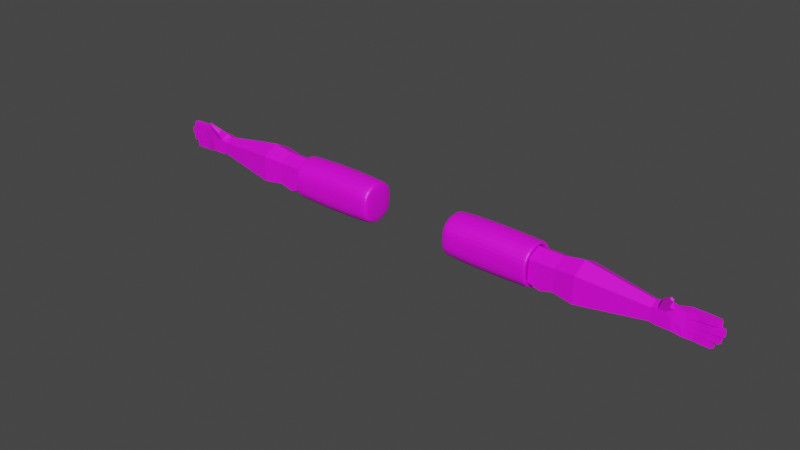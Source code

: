 # Source: character.blend  (saved by Blender 3.6.13; exported with 4.5.12 LTS)
import bpy
from mathutils import Matrix  # noqa: F401  (used for matrix-valued properties, if any)

bpy.ops.wm.read_factory_settings(use_empty=True)
scene = bpy.context.scene
scene.name = 'Scene'

# ---- collections
col_collection = bpy.data.collections.new('Collection'); scene.collection.children.link(col_collection)

# ---- images (referenced by path relative to the original .blend; pixels are not part of the script)
import os
ASSET_DIR = os.environ.get("B2B_ASSET_DIR", "")  # directory of the original .blend (textures are referenced by path, not embedded)
HERE = os.path.dirname(os.path.abspath(__file__))  # packed textures are extracted next to this script under _unpacked/

def load_image(name, relpath, width, height, colorspace="sRGB"):
    """Load a texture the original file referenced (path relative to the .blend, or extracted next to this script)."""
    p = next((c for c in (os.path.join(HERE, relpath), os.path.join(ASSET_DIR, relpath)) if relpath and os.path.exists(c)), "")
    if p:
        img = bpy.data.images.load(p, check_existing=True)
        img.name = name
    else:  # same state as the original file: an image datablock whose file is absent (Cycles renders it pink)
        img = bpy.data.images.new(name, width, height)
        img.source = "FILE"
        img.filepath = "//" + (relpath or name)
    img.colorspace_settings.name = colorspace
    return img
img_base_color_palette_diffuse = load_image('Base Color Palette Diffuse', 'Base Color Palette Diffuse.png', 1024, 1024, 'sRGB')

# ---- materials (node trees are filled in below, after node groups)
mat_skin = bpy.data.materials.new('skin')
mat_skin.use_transparent_shadow = False

# ---- material node trees
mat_skin.use_nodes = True; mat_skin.node_tree.nodes.clear()
_N = mat_skin.node_tree.nodes; _L = mat_skin.node_tree.links
n0 = _N.new('ShaderNodeBsdfPrincipled'); n0.name = 'Principled BSDF'; n0.location = (10, 300)
n0.distribution = 'GGX'
n0.subsurface_method = 'RANDOM_WALK_SKIN'
n0.inputs[3].default_value = 1.45
n0.inputs[27].default_value = (0.0, 0.0, 0.0, 1.0)
n0.inputs[28].default_value = 1.0
n1 = _N.new('ShaderNodeOutputMaterial'); n1.name = 'Material Output'; n1.location = (300, 300)
n2 = _N.new('ShaderNodeTexImage'); n2.name = 'Image Texture'; n2.location = (-312, 219)
n2.image = img_base_color_palette_diffuse
_L.new(n0.outputs[0], n1.inputs[0])
_L.new(n2.outputs[0], n0.inputs[0])
n1.is_active_output = True

# ---- world
world_world = bpy.data.worlds.new('World'); scene.world = world_world
world_world.use_nodes = True; world_world.node_tree.nodes.clear()
_N = world_world.node_tree.nodes; _L = world_world.node_tree.links
n0 = _N.new('ShaderNodeOutputWorld'); n0.name = 'World Output'; n0.location = (300, 300)
n1 = _N.new('ShaderNodeBackground'); n1.name = 'Background'; n1.location = (10, 300)
n1.inputs[0].default_value = (0.05088, 0.05088, 0.05088, 1.0)
_L.new(n1.outputs[0], n0.inputs[0])
n0.is_active_output = True
world_world.color = (0.05088, 0.05088, 0.05088)
world_world.use_sun_shadow = False
world_world.sun_shadow_jitter_overblur = 0.0

# ---- meshes
me_cube_001 = bpy.data.meshes.new('Cube.001')
me_cube_001.from_pydata([(1.192, -0.02843, 0.2686), (1.192, -0.02843, 0.3422), (1.192, 0.03276, 0.2686), (1.192, 0.03276, 0.3422), (0.7728, 0.05683, 0.2396), (0.6504, 0.05683, 0.2396), (0.6504, 0.05683, 0.3711), (0.7728, 0.05683, 0.3711), (0.6504, -0.0525, 0.2396), (0.7728, -0.0525, 0.2396), (0.7728, -0.0525, 0.3711), (0.6504, -0.0525, 0.3711), (0.7116, 0.07369, 0.2396), (0.7116, 0.07369, 0.3711), (1.192, 0.05195, 0.3054), (1.192, -0.04762, 0.3054), (0.7728, -0.08678, 0.3054), (0.6504, -0.08678, 0.3054), (0.6504, 0.09112, 0.3054), (0.7728, 0.09112, 0.3054), (0.7116, 0.108, 0.3054), (1.192, 0.002168, 0.2686), (1.192, 0.002168, 0.3422), (0.7728, 0.002168, 0.3711), (0.6504, 0.002168, 0.3711), (0.6504, 0.002168, 0.2396), (0.7728, 0.002168, 0.2396), (0.7116, 0.002168, 0.2396), (0.7116, 0.002168, 0.3711), (1.283, 0.06164, 0.3054), (0.8724, 0.06733, 0.3837), (0.8724, -0.063, 0.227), (0.8724, 0.06733, 0.227), (0.8724, -0.063, 0.3837), (0.8724, -0.1039, 0.3054), (0.8724, 0.1082, 0.3054), (0.8724, 0.002168, 0.3837), (0.8724, 0.002168, 0.227), (1.222, 0.05889, 0.3054), (1.222, 0.03917, 0.2686), (1.222, 0.002168, 0.2686), (1.222, 0.002168, 0.3422), (1.222, -0.04469, 0.3331), (1.222, -0.05805, 0.3054), (1.222, -0.03484, 0.2686), (1.222, 0.05152, 0.3422), (1.328, 0.05626, 0.3054), (1.283, 0.03917, 0.2686), (1.283, 0.002168, 0.2686), (1.283, 0.002168, 0.3422), (1.283, -0.04469, 0.3331), (1.283, -0.05805, 0.3054), (1.288, -0.05476, 0.2728), (1.283, 0.05152, 0.3422), (1.328, 0.05649, 0.2832), (1.314, 0.002168, 0.2757), (1.314, 0.002168, 0.3422), (1.328, -0.05648, 0.334), (1.328, -0.05625, 0.3054), (1.328, -0.05648, 0.2832), (1.328, 0.05649, 0.334), (1.463, -0.06173, 0.3115), (1.235, -0.08502, 0.2779), (1.235, -0.07126, 0.2561), (1.169, -0.03086, 0.2657), (1.169, 0.03519, 0.3451), (1.278, -0.1196, 0.2489), (1.275, -0.1154, 0.2407), (1.286, -0.1071, 0.2407), (1.289, -0.1112, 0.2489), (1.329, 0.02579, 0.3054), (1.329, 0.0261, 0.2832), (1.33, -0.0002209, 0.2832), (1.33, -0.0002209, 0.334), (1.329, -0.03013, 0.334), (1.329, -0.02982, 0.3054), (1.329, -0.03013, 0.2832), (1.329, 0.0261, 0.334), (1.33, -0.0002209, 0.3054), (1.456, -0.06167, 0.2966), (1.456, -0.06167, 0.32), (1.457, -0.03532, 0.2966), (1.464, -0.0353, 0.3115), (1.457, -0.03532, 0.32), (1.475, 0.002168, 0.32), (1.475, -0.02636, 0.32), (1.482, -0.02604, 0.3115), (1.475, -0.02636, 0.2966), (1.482, 0.002168, 0.3115), (1.475, 0.002168, 0.2966), (1.471, 0.03604, 0.3115), (1.463, 0.03587, 0.2966), (1.465, 0.009189, 0.2966), (1.463, 0.03587, 0.32), (1.465, 0.009189, 0.32), (1.472, 0.009679, 0.3115), (1.445, 0.06685, 0.3115), (1.438, 0.06644, 0.2966), (1.438, 0.06644, 0.32), (1.441, 0.03841, 0.2966), (1.448, 0.03872, 0.3115), (1.441, 0.03841, 0.32), (1.371, -0.05798, 0.3054), (1.413, -0.05971, 0.3054), (1.413, -0.05994, 0.3288), (1.371, -0.05821, 0.3322), (1.409, -0.05978, 0.2923), (1.414, -0.03359, 0.3288), (1.372, -0.03186, 0.3322), (1.409, -0.05955, 0.3054), (1.414, -0.03328, 0.3054), (1.372, -0.03155, 0.3054), (1.377, 0.002168, 0.3054), (1.426, 0.002168, 0.3054), (1.379, 0.003195, 0.2923), (1.379, 0.003195, 0.3307), (1.377, -0.02636, 0.3324), (1.426, -0.02636, 0.329), (1.426, 0.002168, 0.329), (1.377, 0.002168, 0.3324), (1.377, 0.02988, 0.2923), (1.379, 0.003195, 0.3054), (1.377, -0.02604, 0.3054), (1.426, -0.02604, 0.3054), (1.368, 0.06016, 0.3306), (1.368, 0.06016, 0.2923), (1.368, 0.05993, 0.3054), (1.371, 0.03212, 0.3306), (1.42, 0.006052, 0.3054), (1.375, 0.002916, 0.3054), (1.375, 0.002916, 0.3318), (1.42, 0.006052, 0.3284), (1.418, 0.03274, 0.3284), (1.373, 0.0296, 0.3318), (1.418, 0.03241, 0.3054), (1.373, 0.02928, 0.3054), (1.364, 0.05957, 0.3054), (1.401, 0.06289, 0.3054), (1.253, -0.05805, 0.3054), (1.253, -0.04469, 0.3331), (1.367, 0.03177, 0.332), (1.404, 0.03509, 0.3286), (1.401, 0.06312, 0.3286), (1.364, 0.05981, 0.332), (1.367, 0.03145, 0.3054), (1.404, 0.03477, 0.3054), (1.253, -0.03484, 0.2686), (1.253, 0.03917, 0.2686), (1.365, -0.05798, 0.3319), (1.366, -0.03164, 0.3319), (1.366, -0.03132, 0.3054), (1.365, -0.05775, 0.3054), (1.365, -0.05798, 0.2911), (1.366, -0.03164, 0.2911), (1.375, -0.05817, 0.3054), (1.375, -0.0584, 0.3306), (1.375, -0.0584, 0.2923), (1.376, -0.03206, 0.3306), (1.376, -0.03206, 0.2923), (1.376, -0.03174, 0.3054), (1.41, -0.03343, 0.2923), (1.409, -0.05978, 0.3279), (1.41, -0.03343, 0.3279), (1.41, -0.03312, 0.3054), (1.417, -0.05988, 0.3059), (1.417, -0.06009, 0.2927), (1.418, -0.03374, 0.2927), (1.417, -0.06009, 0.3269), (1.418, -0.03374, 0.3269), (1.419, -0.03345, 0.3059), (1.383, 0.002168, 0.3054), (1.383, 0.002168, 0.2923), (1.383, -0.02636, 0.3306), (1.383, 0.002168, 0.3306), (1.383, -0.02636, 0.2923), (1.383, -0.02604, 0.3054), (1.372, 0.001915, 0.2913), (1.372, 0.001915, 0.3318), (1.372, -0.02676, 0.2913), (1.372, 0.001915, 0.3054), (1.372, -0.02676, 0.3318), (1.372, -0.02644, 0.3054), (1.432, 0.002168, 0.306), (1.431, -0.02636, 0.3268), (1.432, -0.02604, 0.306), (1.431, 0.002168, 0.2928), (1.431, 0.002168, 0.3268), (1.431, -0.02636, 0.2928), (1.42, 0.002168, 0.3054), (1.42, -0.02636, 0.328), (1.42, -0.02604, 0.3054), (1.42, 0.002168, 0.2923), (1.42, 0.002168, 0.328), (1.42, -0.02636, 0.2923), (1.377, 0.02988, 0.3307), (1.377, 0.02956, 0.3054), (1.416, 0.005753, 0.2923), (1.414, 0.03244, 0.2923), (1.416, 0.005753, 0.3279), (1.416, 0.005753, 0.3054), (1.414, 0.03244, 0.3279), (1.414, 0.03211, 0.3054), (1.371, 0.00267, 0.2916), (1.371, 0.00267, 0.3054), (1.37, 0.02932, 0.3316), (1.37, 0.029, 0.3054), (1.37, 0.02932, 0.2916), (1.371, 0.00267, 0.3316), (1.422, 0.03301, 0.2927), (1.424, 0.006328, 0.3269), (1.424, 0.006328, 0.2927), (1.425, 0.006371, 0.3059), (1.422, 0.03301, 0.3269), (1.423, 0.03273, 0.3059), (1.371, 0.0318, 0.3054), (1.371, 0.03212, 0.2923), (1.397, 0.06278, 0.2923), (1.397, 0.06254, 0.3054), (1.4, 0.03474, 0.3279), (1.4, 0.03442, 0.3054), (1.397, 0.06278, 0.3279), (1.4, 0.03474, 0.2923), (1.405, 0.06324, 0.3059), (1.407, 0.03539, 0.3269), (1.408, 0.03512, 0.3059), (1.405, 0.06342, 0.2927), (1.405, 0.06342, 0.3269), (1.407, 0.03539, 0.2927), (1.361, 0.0595, 0.2915), (1.361, 0.0595, 0.3317), (1.363, 0.03124, 0.2915), (1.361, 0.05926, 0.3054), (1.363, 0.03124, 0.3317), (1.363, 0.03092, 0.3054), (1.253, 0.002168, 0.2686), (1.253, 0.002168, 0.3422), (1.253, 0.05152, 0.3422), (1.253, 0.06027, 0.3054), (1.253, -0.07126, 0.2561), (1.253, -0.08502, 0.2779), (1.28, -0.1113, 0.2407), (1.283, -0.1154, 0.2489), (1.273, -0.06631, 0.2578), (1.233, -0.06631, 0.2578), (1.233, -0.08136, 0.2816), (1.273, -0.08136, 0.2816), (1.253, -0.08136, 0.2816), (1.253, -0.06631, 0.2578), (1.273, -0.08828, 0.2743), (1.273, -0.07572, 0.2542), (1.24, -0.07676, 0.2542), (1.24, -0.08932, 0.2743), (1.257, -0.0888, 0.2743), (1.256, -0.07624, 0.2542), (1.169, 0.0559, 0.3054), (1.169, 0.002168, 0.3451), (1.169, 0.03519, 0.2657), (1.169, -0.03086, 0.3451), (1.169, -0.05157, 0.3054), (1.169, 0.002168, 0.2657), (0.6504, 0.05683, 0.2396), (0.6504, 0.05683, 0.3711), (0.6504, -0.0525, 0.2396), (0.6504, -0.0525, 0.3711), (0.6504, -0.08678, 0.3054), (0.6504, 0.09112, 0.3054), (0.6504, 0.002168, 0.3711), (0.6504, 0.002168, 0.2396), (0.2314, 0.002168, 0.2396), (0.2314, -0.0525, 0.2396), (0.2314, -0.08678, 0.3054), (0.2314, -0.0525, 0.3711), (0.2314, 0.002168, 0.3711), (0.2314, 0.05683, 0.3711), (0.2314, 0.09112, 0.3054), (0.2314, 0.05683, 0.2396), (0.4409, 0.06378, 0.2396), (0.4409, -0.05944, 0.3711), (0.4409, 0.06378, 0.3711), (0.6504, 0.05683, 0.3711), (0.4409, -0.05944, 0.2396), (0.6504, -0.0525, 0.2396), (0.6504, 0.002168, 0.3711), (0.6504, -0.0525, 0.3711), (0.6504, 0.002168, 0.2396), (0.6504, -0.08678, 0.3054), (0.6504, 0.09112, 0.3054), (0.6504, 0.05683, 0.2396), (0.4409, 0.1024, 0.3054), (0.4409, -0.09808, 0.3054), (0.2314, 0.002168, 0.3054), (0.4409, 0.002168, 0.2396), (0.4409, 0.002168, 0.3711), (0.2314, 0.002168, 0.2396), (0.2314, -0.0525, 0.2396), (0.2314, -0.08678, 0.3054), (0.2314, -0.0525, 0.3711), (0.2314, 0.002168, 0.3711), (0.2314, 0.05683, 0.3711), (0.2314, 0.09112, 0.3054), (0.2314, 0.05683, 0.2396), (0.4409, 0.06378, 0.2396), (0.4409, -0.05944, 0.3711), (0.4409, 0.06378, 0.3711), (0.6504, 0.05683, 0.3711), (0.4409, -0.05944, 0.2396), (0.6504, -0.0525, 0.2396), (0.6504, 0.002168, 0.3711), (0.6504, -0.0525, 0.3711), (0.6504, 0.002168, 0.2396), (0.6504, -0.08678, 0.3054), (0.6504, 0.09112, 0.3054), (0.6504, 0.05683, 0.2396), (0.4409, 0.1024, 0.3054), (0.4409, -0.09808, 0.3054), (0.2314, 0.002168, 0.3054), (0.4409, 0.002168, 0.2396), (0.4409, 0.002168, 0.3711)], [], [(254, 65, 3, 14), (14, 3, 45, 38), (259, 21, 0, 64), (36, 23, 10, 33), (25, 27, 8), (8, 27, 9), (34, 33, 10, 16), (23, 28, 10), (20, 13, 7, 19), (18, 6, 13, 20), (28, 11, 10), (28, 24, 11), (11, 17, 16, 10), (27, 26, 9), (5, 18, 20, 12), (12, 20, 19, 4), (31, 34, 16, 9), (21, 2, 39, 40), (256, 254, 14, 2), (15, 0, 44, 43), (7, 13, 28, 23), (5, 12, 27, 25), (12, 4, 26, 27), (13, 6, 24, 28), (30, 7, 23, 36), (256, 2, 21, 259), (3, 22, 41, 45), (17, 8, 9, 16), (4, 32, 37, 26), (65, 30, 36, 255), (4, 19, 35, 32), (64, 258, 34, 31), (258, 257, 33, 34), (255, 36, 33, 257), (26, 37, 31, 9), (19, 7, 30, 35), (236, 235, 49, 53), (234, 147, 47, 48), (248, 239, 252), (139, 138, 51, 50), (0, 21, 40, 44), (22, 1, 42, 41), (1, 15, 43, 42), (2, 14, 38, 39), (51, 52, 59, 58), (50, 51, 58, 57), (52, 48, 55, 59), (47, 29, 46, 54), (237, 236, 53, 29), (235, 139, 50, 49), (147, 237, 29, 47), (146, 234, 48, 52), (164, 165, 79, 61), (167, 164, 61, 80), (59, 55, 72, 76), (226, 223, 101, 98), (48, 47, 54, 55), (53, 49, 56, 60), (29, 53, 60, 46), (49, 50, 57, 56), (249, 248, 69, 68), (244, 243, 63, 62), (248, 245, 239), (246, 244, 62, 239), (241, 240, 68, 69), (253, 249, 68, 240), (252, 251, 66, 241), (251, 250, 67, 66), (186, 183, 85, 84), (185, 182, 88, 89), (211, 210, 92, 95), (210, 208, 91, 92), (55, 54, 71, 72), (60, 56, 73, 77), (225, 222, 96, 97), (56, 57, 74, 73), (61, 79, 81, 82), (80, 61, 82, 83), (168, 167, 80, 83), (165, 166, 81, 79), (169, 168, 83, 82), (166, 169, 82, 81), (88, 84, 85, 86), (89, 88, 86, 87), (182, 186, 84, 88), (187, 185, 89, 87), (183, 184, 86, 85), (184, 187, 87, 86), (91, 90, 95, 92), (90, 93, 94, 95), (212, 209, 94, 93), (213, 212, 93, 90), (209, 211, 95, 94), (208, 213, 90, 91), (97, 96, 100, 99), (96, 98, 101, 100), (223, 224, 100, 101), (227, 225, 97, 99), (224, 227, 99, 100), (222, 226, 98, 96), (153, 158, 156, 152), (166, 160, 110), (150, 149, 108, 111), (163, 162, 107, 110), (156, 154, 102), (160, 163, 110), (149, 148, 105, 108), (162, 161, 104, 107), (148, 151, 102, 105), (161, 109, 103, 104), (151, 152, 102), (106, 165, 103), (171, 174, 178, 176), (179, 112, 176), (180, 181, 122, 116), (189, 190, 123, 117), (112, 170, 171), (112, 171, 176), (179, 177, 119, 112), (188, 192, 118, 113), (187, 184, 123), (178, 174, 122), (177, 180, 116, 119), (192, 189, 117, 118), (206, 120, 114, 202), (205, 135, 206), (207, 203, 129, 130), (198, 199, 128, 131), (205, 204, 133, 135), (201, 200, 132, 134), (204, 207, 130, 133), (200, 198, 131, 132), (202, 129, 203), (135, 120, 206), (208, 134, 213), (202, 114, 129), (231, 229, 143, 136), (217, 220, 142, 137), (227, 224, 145), (225, 216, 137), (221, 216, 225, 227), (221, 227, 145), (232, 233, 144, 140), (218, 219, 145, 141), (225, 137, 222), (230, 215, 144), (229, 232, 140, 143), (220, 218, 141, 142), (58, 59, 152, 151), (57, 58, 151, 148), (74, 57, 148, 149), (59, 76, 153, 152), (75, 74, 149, 150), (76, 75, 150, 153), (152, 156, 102), (105, 102, 154, 155), (108, 105, 155, 157), (111, 158, 153), (111, 108, 157, 159), (150, 111, 153), (111, 159, 158), (154, 156, 106, 109), (155, 154, 109, 161), (157, 155, 161, 162), (156, 158, 160, 106), (159, 157, 162, 163), (158, 159, 163, 160), (106, 160, 166, 165), (110, 107, 168, 169), (165, 164, 103), (107, 104, 167, 168), (104, 103, 164, 167), (109, 106, 103), (166, 110, 169), (119, 116, 172, 173), (185, 191, 113), (112, 119, 173, 170), (182, 185, 113), (116, 122, 175, 172), (190, 193, 123), (73, 74, 180, 177), (72, 78, 179, 176), (78, 73, 177, 179), (76, 72, 176, 178), (74, 75, 181, 180), (75, 76, 178, 181), (193, 191, 185, 187), (117, 123, 184, 183), (191, 188, 113), (113, 118, 186, 182), (174, 175, 122), (118, 117, 183, 186), (173, 172, 189, 192), (171, 170, 188, 191), (170, 173, 192, 188), (174, 171, 191, 193), (172, 175, 190, 189), (175, 174, 193, 190), (178, 122, 181), (193, 187, 123), (197, 201, 134), (208, 197, 134), (133, 130, 115, 194), (135, 133, 194, 195), (130, 129, 121, 115), (199, 196, 128), (121, 114, 196, 199), (114, 120, 197, 196), (194, 115, 198, 200), (195, 194, 200, 201), (115, 121, 199, 198), (120, 195, 201, 197), (78, 72, 202, 203), (72, 71, 206, 202), (77, 73, 207, 204), (70, 77, 204, 205), (73, 78, 203, 207), (71, 70, 205, 206), (196, 197, 208, 210), (131, 128, 211, 209), (134, 132, 212, 213), (132, 131, 209, 212), (210, 211, 128), (114, 121, 129), (135, 195, 120), (196, 210, 128), (143, 140, 127, 124), (219, 221, 145), (140, 144, 214, 127), (216, 217, 137), (136, 125, 228), (136, 143, 124, 126), (124, 127, 218, 220), (125, 126, 217, 216), (127, 214, 219, 218), (215, 125, 216, 221), (214, 215, 221, 219), (126, 124, 220, 217), (137, 142, 226, 222), (125, 215, 230, 228), (136, 126, 125), (141, 145, 224, 223), (215, 214, 144), (142, 141, 223, 226), (60, 77, 232, 229), (54, 46, 231, 228), (77, 70, 233, 232), (71, 54, 228, 230), (70, 71, 230, 233), (46, 60, 229, 231), (230, 144, 233), (231, 136, 228), (248, 252, 241, 69), (250, 253, 240, 67), (66, 67, 240, 241), (247, 242, 238), (44, 40, 234, 146), (39, 38, 237, 147), (41, 42, 139, 235), (38, 45, 236, 237), (42, 43, 138, 139), (243, 247, 238, 63), (40, 39, 147, 234), (45, 41, 235, 236), (44, 146, 247, 243), (51, 138, 246, 245), (138, 43, 244, 246), (52, 51, 245, 242), (43, 44, 243, 244), (146, 52, 242, 247), (63, 238, 253, 250), (242, 245, 248, 249), (62, 63, 250, 251), (239, 62, 251, 252), (242, 249, 238), (245, 246, 239), (249, 253, 238), (22, 255, 257, 1), (15, 1, 257, 258), (0, 15, 258, 64), (3, 65, 255, 22), (32, 256, 259, 37), (32, 35, 254, 256), (37, 259, 64, 31), (35, 30, 65, 254), (25, 8, 281, 284), (265, 260, 312, 311), (11, 24, 282, 283), (261, 265, 311, 304), (260, 267, 309, 312), (262, 264, 310, 306), (6, 18, 286, 279), (264, 263, 308, 310), (266, 261, 304, 307), (267, 262, 306, 309), (17, 11, 283, 285), (18, 5, 287, 286), (263, 266, 307, 308), (5, 25, 284, 287), (8, 17, 285, 281), (24, 6, 279, 282), (290, 272, 273, 274), (289, 277, 271, 270), (292, 272, 271, 277), (291, 284, 281, 280), (288, 278, 279, 286), (276, 288, 286, 287), (279, 278, 292, 282), (280, 289, 270, 269), (268, 290, 274, 275), (269, 270, 290, 268), (276, 287, 284, 291), (278, 273, 272, 292), (270, 271, 272, 290), (275, 276, 291, 268), (281, 285, 289, 280), (275, 274, 288, 276), (274, 273, 278, 288), (268, 291, 280, 269), (282, 292, 277, 283), (285, 283, 277, 289), (315, 297, 298, 299), (314, 302, 296, 295), (317, 297, 296, 302), (316, 309, 306, 305), (313, 303, 304, 311), (301, 313, 311, 312), (304, 303, 317, 307), (305, 314, 295, 294), (293, 315, 299, 300), (294, 295, 315, 293), (301, 312, 309, 316), (303, 298, 297, 317), (295, 296, 297, 315), (300, 301, 316, 293), (306, 310, 314, 305), (300, 299, 313, 301), (299, 298, 303, 313), (293, 316, 305, 294), (307, 317, 302, 308), (310, 308, 302, 314)])
_uv = me_cube_001.uv_layers.new(name='UVMap')
_uv.uv.foreach_set('vector', [0.08077, 0.9662, 0.08014, 0.9662, 0.08019, 0.9658, 0.08077, 0.9658, 0.08077, 0.9658, 0.08019, 0.9658, 0.08017, 0.9653, 0.08077, 0.9653, 0.07458, 0.9668, 0.07458, 0.9664, 0.07508, 0.9664, 0.07513, 0.9668, 0.08336, 0.9703, 0.08337, 0.9691, 0.08427, 0.9691, 0.08444, 0.9703, 0.07464, 0.9754, 0.07463, 0.9744, 0.07554, 0.9754, 0.07554, 0.9754, 0.07463, 0.9744, 0.07553, 0.9734, 0.07801, 0.9722, 0.0767, 0.9722, 0.07693, 0.9705, 0.07803, 0.9705, 0.08337, 0.9691, 0.08338, 0.9682, 0.08427, 0.9691, 0.08069, 0.9737, 0.07965, 0.9737, 0.07967, 0.9727, 0.08071, 0.9727, 0.08071, 0.9747, 0.07967, 0.9747, 0.07965, 0.9737, 0.08069, 0.9737, 0.08338, 0.9682, 0.08429, 0.9674, 0.08427, 0.9691, 0.08338, 0.9682, 0.08339, 0.9674, 0.08429, 0.9674, 0.07696, 0.9685, 0.07806, 0.9685, 0.07803, 0.9705, 0.07693, 0.9705, 0.07463, 0.9744, 0.07463, 0.9734, 0.07553, 0.9734, 0.08183, 0.9747, 0.08071, 0.9747, 0.08069, 0.9737, 0.08181, 0.9737, 0.08181, 0.9737, 0.08069, 0.9737, 0.08071, 0.9727, 0.08183, 0.9727, 0.07929, 0.9722, 0.07801, 0.9722, 0.07803, 0.9705, 0.0791, 0.9706, 0.07458, 0.9664, 0.07407, 0.9664, 0.07397, 0.9659, 0.07458, 0.9659, 0.08144, 0.9662, 0.08077, 0.9662, 0.08077, 0.9658, 0.0814, 0.9658, 0.07791, 0.9775, 0.07851, 0.9775, 0.07851, 0.978, 0.07791, 0.978, 0.08247, 0.969, 0.0822, 0.9682, 0.08338, 0.9682, 0.08337, 0.9691, 0.07374, 0.9754, 0.07346, 0.9744, 0.07463, 0.9744, 0.07464, 0.9754, 0.07346, 0.9744, 0.07373, 0.9734, 0.07463, 0.9734, 0.07463, 0.9744, 0.0822, 0.9682, 0.08249, 0.9674, 0.08339, 0.9674, 0.08338, 0.9682, 0.08229, 0.9703, 0.08247, 0.969, 0.08337, 0.9691, 0.08336, 0.9703, 0.07404, 0.9668, 0.07407, 0.9664, 0.07458, 0.9664, 0.07458, 0.9668, 0.08281, 0.9751, 0.08331, 0.9751, 0.08331, 0.9755, 0.08249, 0.9755, 0.07806, 0.9685, 0.07913, 0.9686, 0.0791, 0.9706, 0.07803, 0.9705, 0.07373, 0.9734, 0.07356, 0.9717, 0.07464, 0.9717, 0.07463, 0.9734, 0.08277, 0.9747, 0.08229, 0.9703, 0.08336, 0.9703, 0.08331, 0.9747, 0.08183, 0.9727, 0.08071, 0.9727, 0.0807, 0.971, 0.08203, 0.9711, 0.07857, 0.9771, 0.07792, 0.9771, 0.07801, 0.9722, 0.07929, 0.9722, 0.07792, 0.9771, 0.07726, 0.9771, 0.0767, 0.9722, 0.07801, 0.9722, 0.08331, 0.9747, 0.08336, 0.9703, 0.08444, 0.9703, 0.08386, 0.9748, 0.07463, 0.9734, 0.07464, 0.9717, 0.07571, 0.9717, 0.07553, 0.9734, 0.08071, 0.9727, 0.07967, 0.9727, 0.07945, 0.9711, 0.0807, 0.971, 0.08249, 0.9759, 0.0833, 0.9759, 0.0833, 0.9763, 0.08248, 0.9763, 0.07457, 0.9654, 0.07396, 0.9654, 0.07396, 0.9649, 0.07457, 0.9649, 0.07842, 0.9788, 0.07836, 0.9785, 0.07842, 0.9785, 0.07744, 0.9785, 0.0779, 0.9785, 0.07789, 0.979, 0.07743, 0.979, 0.07508, 0.9664, 0.07458, 0.9664, 0.07458, 0.9659, 0.07518, 0.9659, 0.08331, 0.9751, 0.08381, 0.9751, 0.08407, 0.9756, 0.08331, 0.9755, 0.0773, 0.9775, 0.07791, 0.9775, 0.07791, 0.978, 0.07745, 0.978, 0.0814, 0.9658, 0.08077, 0.9658, 0.08077, 0.9653, 0.08139, 0.9653, 0.07789, 0.979, 0.07843, 0.9791, 0.07825, 0.9797, 0.07788, 0.9797, 0.07743, 0.979, 0.07789, 0.979, 0.07788, 0.9797, 0.07734, 0.9797, 0.0755, 0.9648, 0.07457, 0.9649, 0.07456, 0.9644, 0.07552, 0.9642, 0.08139, 0.9643, 0.08076, 0.9643, 0.08077, 0.9636, 0.08114, 0.9636, 0.08076, 0.9648, 0.08017, 0.9648, 0.08017, 0.9643, 0.08076, 0.9643, 0.0833, 0.9759, 0.08407, 0.976, 0.08407, 0.9764, 0.0833, 0.9763, 0.08139, 0.9648, 0.08076, 0.9648, 0.08076, 0.9643, 0.08139, 0.9643, 0.07518, 0.9654, 0.07457, 0.9654, 0.07457, 0.9649, 0.0755, 0.9648, 0.07785, 0.9812, 0.07807, 0.9812, 0.078, 0.9818, 0.07775, 0.9819, 0.0775, 0.9812, 0.07785, 0.9812, 0.07775, 0.9819, 0.07761, 0.9818, 0.07552, 0.9642, 0.07456, 0.9644, 0.07459, 0.9642, 0.07509, 0.9642, 0.08227, 0.9781, 0.08273, 0.9782, 0.08267, 0.9787, 0.08221, 0.9786, 0.07457, 0.9649, 0.07396, 0.9649, 0.07366, 0.9642, 0.07456, 0.9644, 0.08248, 0.9763, 0.0833, 0.9763, 0.08329, 0.9768, 0.0824, 0.977, 0.08076, 0.9643, 0.08017, 0.9643, 0.08023, 0.9636, 0.08077, 0.9636, 0.0833, 0.9763, 0.08407, 0.9764, 0.08426, 0.977, 0.08329, 0.9768, 0.08574, 0.9727, 0.086, 0.9728, 0.08583, 0.9734, 0.08576, 0.9733, 0.08581, 0.9706, 0.08627, 0.9706, 0.08625, 0.9707, 0.08583, 0.9707, 0.07842, 0.9788, 0.07829, 0.9788, 0.07836, 0.9785, 0.0783, 0.9785, 0.0783, 0.9781, 0.07837, 0.9782, 0.07836, 0.9785, 0.08582, 0.9723, 0.08568, 0.9723, 0.08568, 0.9722, 0.08582, 0.9722, 0.07588, 0.9654, 0.07587, 0.9651, 0.0764, 0.9649, 0.07647, 0.965, 0.0862, 0.9727, 0.08639, 0.9726, 0.08602, 0.9734, 0.08592, 0.9734, 0.08584, 0.9708, 0.08623, 0.9708, 0.08608, 0.9715, 0.08593, 0.9715, 0.08327, 0.9785, 0.08374, 0.9785, 0.08374, 0.9792, 0.08327, 0.9792, 0.08536, 0.9682, 0.08514, 0.9682, 0.08505, 0.9674, 0.0853, 0.9675, 0.08498, 0.9709, 0.08476, 0.9709, 0.08483, 0.9702, 0.08508, 0.9701, 0.07447, 0.9626, 0.07403, 0.9626, 0.07398, 0.9619, 0.07442, 0.9619, 0.07456, 0.9644, 0.07366, 0.9642, 0.07416, 0.9642, 0.07459, 0.9642, 0.0824, 0.977, 0.08329, 0.9768, 0.08333, 0.977, 0.0829, 0.977, 0.08098, 0.9623, 0.08076, 0.9623, 0.08066, 0.9616, 0.08091, 0.9617, 0.08329, 0.9768, 0.08426, 0.977, 0.08382, 0.977, 0.08333, 0.977, 0.07557, 0.9619, 0.07559, 0.9621, 0.07515, 0.962, 0.07514, 0.9619, 0.08432, 0.9789, 0.08432, 0.9791, 0.08388, 0.9791, 0.08389, 0.9789, 0.08387, 0.9783, 0.0843, 0.9783, 0.08432, 0.9789, 0.08389, 0.9789, 0.07557, 0.9627, 0.07513, 0.9627, 0.07515, 0.962, 0.07559, 0.9621, 0.08622, 0.9655, 0.08588, 0.9655, 0.08599, 0.9648, 0.08614, 0.9647, 0.08644, 0.9655, 0.08622, 0.9655, 0.08614, 0.9647, 0.08638, 0.9648, 0.08326, 0.9793, 0.08327, 0.9792, 0.08374, 0.9792, 0.08373, 0.9793, 0.07453, 0.9618, 0.07452, 0.9616, 0.07498, 0.9616, 0.075, 0.9617, 0.08514, 0.9682, 0.0848, 0.9682, 0.08491, 0.9675, 0.08505, 0.9674, 0.07501, 0.9625, 0.07454, 0.9625, 0.07453, 0.9618, 0.075, 0.9617, 0.08533, 0.9655, 0.08498, 0.9655, 0.08507, 0.9647, 0.08521, 0.9648, 0.08498, 0.9655, 0.08476, 0.9655, 0.08483, 0.9648, 0.08507, 0.9647, 0.07398, 0.9619, 0.07396, 0.9618, 0.0744, 0.9618, 0.07442, 0.9619, 0.08271, 0.9792, 0.08271, 0.979, 0.08315, 0.979, 0.08314, 0.9792, 0.08277, 0.9784, 0.08321, 0.9784, 0.08315, 0.979, 0.08271, 0.979, 0.08621, 0.9682, 0.08587, 0.9682, 0.08598, 0.9675, 0.08612, 0.9674, 0.08533, 0.9709, 0.08498, 0.9709, 0.08508, 0.9701, 0.08522, 0.9702, 0.08643, 0.9682, 0.08621, 0.9682, 0.08612, 0.9674, 0.08636, 0.9675, 0.07348, 0.9624, 0.07346, 0.9622, 0.07392, 0.9622, 0.07394, 0.9623, 0.0822, 0.9788, 0.08221, 0.9786, 0.08267, 0.9787, 0.08266, 0.9789, 0.08533, 0.9733, 0.08498, 0.9733, 0.08508, 0.9726, 0.08522, 0.9727, 0.07399, 0.9629, 0.07353, 0.9629, 0.07348, 0.9624, 0.07394, 0.9623, 0.08498, 0.9733, 0.08477, 0.9733, 0.08483, 0.9727, 0.08508, 0.9726, 0.08076, 0.9623, 0.08041, 0.9623, 0.08052, 0.9617, 0.08066, 0.9616, 0.0751, 0.9635, 0.07511, 0.9634, 0.07554, 0.9634, 0.07554, 0.9636, 0.08644, 0.9655, 0.08645, 0.9656, 0.08623, 0.9655, 0.08623, 0.9663, 0.08579, 0.9663, 0.08579, 0.9662, 0.08623, 0.9662, 0.08623, 0.9656, 0.08586, 0.9656, 0.08585, 0.9655, 0.08623, 0.9655, 0.07808, 0.9805, 0.07787, 0.9805, 0.07787, 0.9804, 0.08645, 0.9656, 0.08623, 0.9656, 0.08623, 0.9655, 0.08384, 0.9776, 0.08428, 0.9776, 0.08428, 0.9776, 0.08384, 0.9776, 0.08386, 0.9782, 0.0843, 0.9782, 0.0843, 0.9783, 0.08387, 0.9783, 0.07743, 0.9803, 0.07787, 0.9803, 0.07787, 0.9804, 0.07743, 0.9804, 0.07749, 0.981, 0.07786, 0.981, 0.07786, 0.9811, 0.07747, 0.9811, 0.07787, 0.9803, 0.07811, 0.9803, 0.07787, 0.9804, 0.07808, 0.981, 0.07807, 0.9812, 0.07786, 0.9811, 0.07454, 0.9633, 0.07501, 0.9633, 0.07502, 0.9634, 0.07455, 0.9634, 0.08515, 0.9692, 0.08515, 0.9691, 0.08538, 0.9692, 0.08541, 0.9665, 0.08497, 0.9665, 0.08497, 0.9664, 0.08542, 0.9664, 0.08535, 0.9657, 0.08497, 0.9657, 0.08497, 0.9656, 0.08536, 0.9656, 0.08515, 0.9691, 0.08515, 0.969, 0.08536, 0.969, 0.08515, 0.9691, 0.08536, 0.969, 0.08538, 0.9692, 0.08515, 0.9692, 0.08471, 0.9692, 0.0847, 0.9691, 0.08515, 0.9691, 0.08515, 0.9684, 0.08478, 0.9684, 0.08476, 0.9683, 0.08515, 0.9683, 0.08476, 0.9655, 0.08498, 0.9655, 0.08497, 0.9656, 0.08474, 0.9665, 0.08476, 0.9663, 0.08497, 0.9664, 0.08329, 0.9776, 0.08376, 0.9777, 0.08375, 0.9777, 0.08328, 0.9777, 0.08328, 0.9783, 0.08375, 0.9784, 0.08375, 0.9784, 0.08328, 0.9784, 0.0741, 0.9635, 0.07409, 0.9634, 0.07453, 0.9633, 0.07454, 0.9635, 0.08622, 0.9691, 0.08622, 0.969, 0.08645, 0.9691, 0.0854, 0.9717, 0.08497, 0.9717, 0.08497, 0.9717, 0.08541, 0.9717, 0.08535, 0.971, 0.08497, 0.971, 0.08497, 0.9709, 0.08535, 0.9709, 0.08622, 0.9691, 0.08579, 0.9691, 0.08579, 0.969, 0.08622, 0.969, 0.08622, 0.9683, 0.08585, 0.9683, 0.08584, 0.9683, 0.08622, 0.9683, 0.08284, 0.9776, 0.08328, 0.9776, 0.08327, 0.9777, 0.08283, 0.9776, 0.08278, 0.9782, 0.08322, 0.9783, 0.08321, 0.9783, 0.08277, 0.9783, 0.08475, 0.9717, 0.08497, 0.9717, 0.08497, 0.9717, 0.08622, 0.969, 0.08644, 0.9689, 0.08645, 0.9691, 0.08643, 0.9682, 0.08622, 0.9683, 0.08621, 0.9682, 0.08475, 0.9717, 0.08476, 0.9716, 0.08497, 0.9717, 0.08077, 0.963, 0.08034, 0.963, 0.08033, 0.963, 0.08077, 0.963, 0.08077, 0.9624, 0.0804, 0.9624, 0.08038, 0.9623, 0.08077, 0.9623, 0.08477, 0.9733, 0.08498, 0.9733, 0.08497, 0.9733, 0.08098, 0.9623, 0.08098, 0.9624, 0.08077, 0.9623, 0.07401, 0.963, 0.07354, 0.963, 0.07353, 0.9629, 0.07399, 0.9629, 0.08476, 0.9734, 0.08477, 0.9733, 0.08497, 0.9733, 0.08541, 0.974, 0.08497, 0.974, 0.08497, 0.9739, 0.08541, 0.9739, 0.08535, 0.9734, 0.08497, 0.9734, 0.08497, 0.9733, 0.08536, 0.9733, 0.08098, 0.9623, 0.08077, 0.9623, 0.08076, 0.9623, 0.08474, 0.974, 0.08476, 0.9739, 0.08497, 0.9739, 0.08234, 0.9775, 0.08281, 0.9775, 0.0828, 0.9776, 0.08233, 0.9775, 0.08228, 0.978, 0.08274, 0.9781, 0.08274, 0.9781, 0.08227, 0.9781, 0.07788, 0.9797, 0.07825, 0.9797, 0.07811, 0.9803, 0.07787, 0.9803, 0.07734, 0.9797, 0.07788, 0.9797, 0.07787, 0.9803, 0.07743, 0.9803, 0.08382, 0.977, 0.08426, 0.977, 0.08428, 0.9776, 0.08384, 0.9776, 0.07552, 0.9642, 0.07509, 0.9642, 0.0751, 0.9635, 0.07554, 0.9636, 0.08623, 0.9669, 0.08568, 0.9669, 0.08579, 0.9663, 0.08623, 0.9663, 0.08659, 0.9669, 0.08623, 0.9669, 0.08623, 0.9663, 0.08646, 0.9663, 0.07811, 0.9803, 0.07808, 0.9805, 0.07787, 0.9804, 0.07743, 0.9804, 0.07787, 0.9804, 0.07787, 0.9805, 0.07745, 0.9805, 0.08384, 0.9776, 0.08428, 0.9776, 0.08428, 0.9777, 0.08385, 0.9777, 0.08623, 0.9662, 0.08644, 0.9661, 0.08646, 0.9663, 0.08623, 0.9662, 0.08579, 0.9662, 0.08581, 0.9661, 0.08623, 0.9661, 0.08623, 0.9663, 0.08623, 0.9662, 0.08646, 0.9663, 0.08623, 0.9662, 0.08623, 0.9661, 0.08644, 0.9661, 0.07787, 0.9805, 0.07808, 0.9805, 0.07808, 0.981, 0.07786, 0.981, 0.07745, 0.9805, 0.07787, 0.9805, 0.07786, 0.981, 0.07749, 0.981, 0.08385, 0.9777, 0.08428, 0.9777, 0.0843, 0.9782, 0.08386, 0.9782, 0.07554, 0.9634, 0.07511, 0.9634, 0.07513, 0.9628, 0.07556, 0.9628, 0.08623, 0.9661, 0.08581, 0.9661, 0.08586, 0.9656, 0.08623, 0.9656, 0.08644, 0.9661, 0.08623, 0.9661, 0.08623, 0.9656, 0.08645, 0.9656, 0.07556, 0.9628, 0.07513, 0.9628, 0.07513, 0.9627, 0.07557, 0.9627, 0.08623, 0.9655, 0.08585, 0.9655, 0.08588, 0.9655, 0.08622, 0.9655, 0.07807, 0.9812, 0.07785, 0.9812, 0.07786, 0.9811, 0.08387, 0.9783, 0.0843, 0.9783, 0.0843, 0.9783, 0.08387, 0.9783, 0.07747, 0.9811, 0.07786, 0.9811, 0.07785, 0.9812, 0.0775, 0.9812, 0.07786, 0.981, 0.07808, 0.981, 0.07786, 0.9811, 0.08644, 0.9655, 0.08623, 0.9655, 0.08622, 0.9655, 0.08328, 0.9777, 0.08375, 0.9777, 0.08375, 0.9778, 0.08328, 0.9778, 0.08536, 0.9682, 0.08536, 0.9684, 0.08515, 0.9683, 0.08515, 0.9691, 0.0847, 0.9691, 0.08473, 0.969, 0.08515, 0.969, 0.08514, 0.9682, 0.08536, 0.9682, 0.08515, 0.9683, 0.08542, 0.9664, 0.08497, 0.9664, 0.08497, 0.9663, 0.08539, 0.9663, 0.08497, 0.9657, 0.08476, 0.9657, 0.08497, 0.9656, 0.08333, 0.977, 0.08382, 0.977, 0.08376, 0.9777, 0.08329, 0.9776, 0.08551, 0.9699, 0.08515, 0.9699, 0.08515, 0.9692, 0.08538, 0.9692, 0.08515, 0.9699, 0.08461, 0.9699, 0.08471, 0.9692, 0.08515, 0.9692, 0.07509, 0.9642, 0.07459, 0.9642, 0.07455, 0.9634, 0.07502, 0.9634, 0.08552, 0.9672, 0.08497, 0.9672, 0.08497, 0.9665, 0.08541, 0.9665, 0.08497, 0.9672, 0.08461, 0.9672, 0.08474, 0.9665, 0.08497, 0.9665, 0.07501, 0.9626, 0.07454, 0.9627, 0.07454, 0.9625, 0.07501, 0.9625, 0.08536, 0.9656, 0.08497, 0.9656, 0.08498, 0.9655, 0.08533, 0.9655, 0.08536, 0.9684, 0.08515, 0.9684, 0.08515, 0.9683, 0.08515, 0.9683, 0.08476, 0.9683, 0.0848, 0.9682, 0.08514, 0.9682, 0.08476, 0.9663, 0.08497, 0.9663, 0.08497, 0.9664, 0.08328, 0.9784, 0.08375, 0.9784, 0.08374, 0.9785, 0.08327, 0.9785, 0.08328, 0.9778, 0.08375, 0.9778, 0.08375, 0.9784, 0.08328, 0.9783, 0.08536, 0.969, 0.08515, 0.969, 0.08515, 0.9684, 0.08536, 0.9684, 0.08515, 0.969, 0.08473, 0.969, 0.08478, 0.9684, 0.08515, 0.9684, 0.07501, 0.9633, 0.07454, 0.9633, 0.07454, 0.9627, 0.07501, 0.9626, 0.08539, 0.9663, 0.08497, 0.9663, 0.08497, 0.9657, 0.08535, 0.9657, 0.08497, 0.9663, 0.08476, 0.9663, 0.08476, 0.9657, 0.08497, 0.9657, 0.08474, 0.9665, 0.08497, 0.9664, 0.08497, 0.9665, 0.08476, 0.9657, 0.08476, 0.9655, 0.08497, 0.9656, 0.08643, 0.9683, 0.08622, 0.9683, 0.08622, 0.9683, 0.08643, 0.9682, 0.08643, 0.9683, 0.08622, 0.9683, 0.08283, 0.9776, 0.08327, 0.9777, 0.08327, 0.9777, 0.08283, 0.9777, 0.08622, 0.969, 0.08579, 0.969, 0.08581, 0.9689, 0.08622, 0.9689, 0.08541, 0.9717, 0.08497, 0.9717, 0.08497, 0.9716, 0.08539, 0.9716, 0.08497, 0.971, 0.08476, 0.971, 0.08497, 0.9709, 0.08497, 0.9716, 0.08476, 0.9716, 0.08476, 0.971, 0.08497, 0.971, 0.07453, 0.9633, 0.07409, 0.9634, 0.07404, 0.9628, 0.07448, 0.9627, 0.08283, 0.9777, 0.08327, 0.9777, 0.08322, 0.9783, 0.08278, 0.9782, 0.08622, 0.9689, 0.08581, 0.9689, 0.08585, 0.9683, 0.08622, 0.9683, 0.08539, 0.9716, 0.08497, 0.9716, 0.08497, 0.971, 0.08535, 0.971, 0.08644, 0.9689, 0.08622, 0.9689, 0.08622, 0.9683, 0.08643, 0.9683, 0.08497, 0.9724, 0.08461, 0.9724, 0.08475, 0.9717, 0.08497, 0.9717, 0.07459, 0.9642, 0.07416, 0.9642, 0.0741, 0.9635, 0.07454, 0.9635, 0.0829, 0.977, 0.08333, 0.977, 0.08328, 0.9776, 0.08284, 0.9776, 0.08622, 0.9697, 0.08568, 0.9697, 0.08579, 0.9691, 0.08622, 0.9691, 0.08552, 0.9724, 0.08497, 0.9724, 0.08497, 0.9717, 0.0854, 0.9717, 0.08659, 0.9697, 0.08622, 0.9697, 0.08622, 0.9691, 0.08645, 0.9691, 0.07448, 0.9627, 0.07404, 0.9628, 0.07403, 0.9626, 0.07447, 0.9626, 0.08535, 0.9709, 0.08497, 0.9709, 0.08498, 0.9709, 0.08533, 0.9709, 0.08622, 0.9683, 0.08584, 0.9683, 0.08587, 0.9682, 0.08621, 0.9682, 0.08277, 0.9783, 0.08321, 0.9783, 0.08321, 0.9784, 0.08277, 0.9784, 0.08476, 0.9709, 0.08498, 0.9709, 0.08497, 0.9709, 0.08476, 0.9716, 0.08497, 0.9716, 0.08497, 0.9717, 0.08622, 0.969, 0.08622, 0.9689, 0.08644, 0.9689, 0.08476, 0.971, 0.08476, 0.9709, 0.08497, 0.9709, 0.08233, 0.9775, 0.0828, 0.9776, 0.08279, 0.9776, 0.08233, 0.9776, 0.08497, 0.9734, 0.08476, 0.9734, 0.08497, 0.9733, 0.08541, 0.9739, 0.08497, 0.9739, 0.08497, 0.9739, 0.08539, 0.9739, 0.08098, 0.9624, 0.08077, 0.9624, 0.08077, 0.9623, 0.08077, 0.963, 0.08098, 0.9629, 0.081, 0.963, 0.08077, 0.963, 0.08033, 0.963, 0.08035, 0.9629, 0.08077, 0.9629, 0.08233, 0.9776, 0.08279, 0.9776, 0.08274, 0.9781, 0.08228, 0.978, 0.08098, 0.9629, 0.08077, 0.9629, 0.08077, 0.9624, 0.08098, 0.9624, 0.08539, 0.9739, 0.08497, 0.9739, 0.08497, 0.9734, 0.08535, 0.9734, 0.07405, 0.9635, 0.07359, 0.9635, 0.07354, 0.963, 0.07401, 0.963, 0.08497, 0.9739, 0.08476, 0.9739, 0.08476, 0.9734, 0.08497, 0.9734, 0.08077, 0.9629, 0.08035, 0.9629, 0.0804, 0.9624, 0.08077, 0.9624, 0.08077, 0.9623, 0.08038, 0.9623, 0.08041, 0.9623, 0.08076, 0.9623, 0.07359, 0.9635, 0.07405, 0.9635, 0.07407, 0.9636, 0.0736, 0.9636, 0.08077, 0.963, 0.08077, 0.9629, 0.08098, 0.9629, 0.08536, 0.9733, 0.08497, 0.9733, 0.08498, 0.9733, 0.08533, 0.9733, 0.08476, 0.9739, 0.08497, 0.9739, 0.08497, 0.9739, 0.08227, 0.9781, 0.08274, 0.9781, 0.08273, 0.9782, 0.08227, 0.9781, 0.0824, 0.977, 0.0829, 0.977, 0.08281, 0.9775, 0.08234, 0.9775, 0.08114, 0.9636, 0.08077, 0.9636, 0.08077, 0.963, 0.081, 0.963, 0.08552, 0.9746, 0.08497, 0.9746, 0.08497, 0.974, 0.08541, 0.974, 0.07416, 0.9642, 0.07366, 0.9642, 0.0736, 0.9636, 0.07407, 0.9636, 0.08497, 0.9746, 0.08461, 0.9746, 0.08474, 0.974, 0.08497, 0.974, 0.08077, 0.9636, 0.08023, 0.9636, 0.08034, 0.963, 0.08077, 0.963, 0.08474, 0.974, 0.08497, 0.9739, 0.08497, 0.974, 0.08077, 0.963, 0.08077, 0.963, 0.081, 0.963, 0.086, 0.9728, 0.0862, 0.9727, 0.08592, 0.9734, 0.08583, 0.9734, 0.07589, 0.9657, 0.07588, 0.9654, 0.07647, 0.965, 0.07654, 0.9651, 0.08582, 0.9724, 0.08568, 0.9724, 0.08568, 0.9723, 0.08582, 0.9723, 0.07571, 0.9654, 0.07571, 0.9651, 0.07579, 0.9654, 0.07518, 0.9659, 0.07458, 0.9659, 0.07457, 0.9654, 0.07518, 0.9654, 0.08139, 0.9653, 0.08077, 0.9653, 0.08076, 0.9648, 0.08139, 0.9648, 0.08331, 0.9755, 0.08407, 0.9756, 0.08407, 0.976, 0.0833, 0.9759, 0.08077, 0.9653, 0.08017, 0.9653, 0.08017, 0.9648, 0.08076, 0.9648, 0.07745, 0.978, 0.07791, 0.978, 0.0779, 0.9785, 0.07744, 0.9785, 0.07571, 0.9658, 0.07571, 0.9654, 0.07579, 0.9654, 0.0758, 0.9657, 0.07458, 0.9659, 0.07397, 0.9659, 0.07396, 0.9654, 0.07457, 0.9654, 0.08249, 0.9755, 0.08331, 0.9755, 0.0833, 0.9759, 0.08249, 0.9759, 0.07518, 0.9659, 0.07518, 0.9654, 0.07571, 0.9654, 0.07571, 0.9658, 0.07789, 0.979, 0.0779, 0.9785, 0.0783, 0.9785, 0.07829, 0.9788, 0.0779, 0.9785, 0.07791, 0.978, 0.0783, 0.9781, 0.0783, 0.9785, 0.07843, 0.9791, 0.07789, 0.979, 0.07829, 0.9788, 0.07868, 0.9788, 0.08568, 0.9701, 0.0864, 0.9701, 0.08627, 0.9706, 0.08581, 0.9706, 0.07518, 0.9654, 0.0755, 0.9648, 0.07571, 0.9651, 0.07571, 0.9654, 0.0758, 0.9657, 0.07579, 0.9654, 0.07588, 0.9654, 0.07589, 0.9657, 0.08568, 0.9726, 0.086, 0.9727, 0.086, 0.9728, 0.08574, 0.9727, 0.08583, 0.9707, 0.08625, 0.9707, 0.08623, 0.9708, 0.08584, 0.9708, 0.07836, 0.9785, 0.07837, 0.9782, 0.07843, 0.9782, 0.07842, 0.9785, 0.07571, 0.9651, 0.07587, 0.9651, 0.07579, 0.9654, 0.07829, 0.9788, 0.0783, 0.9785, 0.07836, 0.9785, 0.07587, 0.9651, 0.07588, 0.9654, 0.07579, 0.9654, 0.08331, 0.9751, 0.08331, 0.9747, 0.08386, 0.9748, 0.08381, 0.9751, 0.07791, 0.9775, 0.0773, 0.9775, 0.07726, 0.9771, 0.07792, 0.9771, 0.07851, 0.9775, 0.07791, 0.9775, 0.07792, 0.9771, 0.07857, 0.9771, 0.08281, 0.9751, 0.08277, 0.9747, 0.08331, 0.9747, 0.08331, 0.9751, 0.07356, 0.9717, 0.07404, 0.9668, 0.07458, 0.9668, 0.07464, 0.9717, 0.08203, 0.9711, 0.0807, 0.971, 0.08077, 0.9662, 0.08144, 0.9662, 0.07464, 0.9717, 0.07458, 0.9668, 0.07513, 0.9668, 0.07571, 0.9717, 0.0807, 0.971, 0.07945, 0.9711, 0.08014, 0.9662, 0.08077, 0.9662, 0.07464, 0.9754, 0.07554, 0.9754, 0.07554, 0.9754, 0.07464, 0.9754, 0.06716, 0.9699, 0.06716, 0.9699, 0.06716, 0.9699, 0.06716, 0.9699, 0.08429, 0.9674, 0.08339, 0.9674, 0.08339, 0.9674, 0.08429, 0.9674, 0.06716, 0.9699, 0.06716, 0.9699, 0.06716, 0.9699, 0.06716, 0.9699, 0.06716, 0.9699, 0.06716, 0.9699, 0.06716, 0.9699, 0.06716, 0.9699, 0.06716, 0.9699, 0.06716, 0.9699, 0.06716, 0.9699, 0.06716, 0.9699, 0.07967, 0.9747, 0.08071, 0.9747, 0.08071, 0.9747, 0.07967, 0.9747, 0.06716, 0.9699, 0.06716, 0.9699, 0.06716, 0.9699, 0.06716, 0.9699, 0.06716, 0.9699, 0.06716, 0.9699, 0.06716, 0.9699, 0.06716, 0.9699, 0.06716, 0.9699, 0.06716, 0.9699, 0.06716, 0.9699, 0.06716, 0.9699, 0.07806, 0.9685, 0.07696, 0.9685, 0.07696, 0.9685, 0.07806, 0.9685, 0.08071, 0.9747, 0.08183, 0.9747, 0.08183, 0.9747, 0.08071, 0.9747, 0.06716, 0.9699, 0.06716, 0.9699, 0.06716, 0.9699, 0.06716, 0.9699, 0.07374, 0.9754, 0.07464, 0.9754, 0.07464, 0.9754, 0.07374, 0.9754, 0.07913, 0.9686, 0.07806, 0.9685, 0.07806, 0.9685, 0.07913, 0.9686, 0.08339, 0.9674, 0.08249, 0.9674, 0.08249, 0.9674, 0.08339, 0.9674, 0.0578, 0.9552, 0.05931, 0.9552, 0.05931, 0.9564, 0.0578, 0.9572, 0.04723, 0.9579, 0.0457, 0.9579, 0.04577, 0.9531, 0.0473, 0.9531, 0.05462, 0.9572, 0.05466, 0.9532, 0.05592, 0.9532, 0.05604, 0.9572, 0.0424, 0.9771, 0.04238, 0.9723, 0.04364, 0.9723, 0.04382, 0.9771, 0.05083, 0.9762, 0.04938, 0.9762, 0.0494, 0.9714, 0.05085, 0.9714, 0.05239, 0.9762, 0.05083, 0.9762, 0.05085, 0.9714, 0.05241, 0.9714, 0.05333, 0.9612, 0.05321, 0.9571, 0.05462, 0.9572, 0.05459, 0.9612, 0.04873, 0.958, 0.04723, 0.9579, 0.0473, 0.9531, 0.0488, 0.9532, 0.05629, 0.9552, 0.0578, 0.9552, 0.0578, 0.9572, 0.05629, 0.9564, 0.05629, 0.9539, 0.0578, 0.9531, 0.0578, 0.9552, 0.05629, 0.9552, 0.04099, 0.9772, 0.04113, 0.9723, 0.04238, 0.9723, 0.0424, 0.9771, 0.05321, 0.9571, 0.0534, 0.9531, 0.05466, 0.9532, 0.05462, 0.9572, 0.0578, 0.9531, 0.05931, 0.9539, 0.05931, 0.9552, 0.0578, 0.9552, 0.04116, 0.982, 0.04099, 0.9772, 0.0424, 0.9771, 0.04242, 0.982, 0.04865, 0.9628, 0.04715, 0.9628, 0.04723, 0.9579, 0.04873, 0.958, 0.05239, 0.981, 0.05083, 0.981, 0.05083, 0.9762, 0.05239, 0.9762, 0.05083, 0.981, 0.04938, 0.981, 0.04938, 0.9762, 0.05083, 0.9762, 0.04242, 0.982, 0.0424, 0.9771, 0.04382, 0.9771, 0.04367, 0.9819, 0.05459, 0.9612, 0.05462, 0.9572, 0.05604, 0.9572, 0.05584, 0.9612, 0.04715, 0.9628, 0.04563, 0.9628, 0.0457, 0.9579, 0.04723, 0.9579, 0.0578, 0.9552, 0.05931, 0.9552, 0.05931, 0.9564, 0.0578, 0.9572, 0.04723, 0.9579, 0.0457, 0.9579, 0.04577, 0.9531, 0.0473, 0.9531, 0.05462, 0.9572, 0.05466, 0.9532, 0.05592, 0.9532, 0.05604, 0.9572, 0.0424, 0.9771, 0.04238, 0.9723, 0.04364, 0.9723, 0.04382, 0.9771, 0.05083, 0.9762, 0.04938, 0.9762, 0.0494, 0.9714, 0.05085, 0.9714, 0.05239, 0.9762, 0.05083, 0.9762, 0.05085, 0.9714, 0.05241, 0.9714, 0.05333, 0.9612, 0.05321, 0.9571, 0.05462, 0.9572, 0.05459, 0.9612, 0.04873, 0.958, 0.04723, 0.9579, 0.0473, 0.9531, 0.0488, 0.9532, 0.05629, 0.9552, 0.0578, 0.9552, 0.0578, 0.9572, 0.05629, 0.9564, 0.05629, 0.9539, 0.0578, 0.9531, 0.0578, 0.9552, 0.05629, 0.9552, 0.04099, 0.9772, 0.04113, 0.9723, 0.04238, 0.9723, 0.0424, 0.9771, 0.05321, 0.9571, 0.0534, 0.9531, 0.05466, 0.9532, 0.05462, 0.9572, 0.0578, 0.9531, 0.05931, 0.9539, 0.05931, 0.9552, 0.0578, 0.9552, 0.04116, 0.982, 0.04099, 0.9772, 0.0424, 0.9771, 0.04242, 0.982, 0.04865, 0.9628, 0.04715, 0.9628, 0.04723, 0.9579, 0.04873, 0.958, 0.05239, 0.981, 0.05083, 0.981, 0.05083, 0.9762, 0.05239, 0.9762, 0.05083, 0.981, 0.04938, 0.981, 0.04938, 0.9762, 0.05083, 0.9762, 0.04242, 0.982, 0.0424, 0.9771, 0.04382, 0.9771, 0.04367, 0.9819, 0.05459, 0.9612, 0.05462, 0.9572, 0.05604, 0.9572, 0.05584, 0.9612, 0.04715, 0.9628, 0.04563, 0.9628, 0.0457, 0.9579, 0.04723, 0.9579])
me_cube_001.materials.append(mat_skin)
me_cube_001.update()
me_cube_004 = bpy.data.meshes.new('Cube.004')
me_cube_004.from_pydata([], [], [])
_uv = me_cube_004.uv_layers.new(name='UVMap')
_uv.uv.foreach_set('vector', [])
me_cube_004.materials.append(mat_skin)
me_cube_004.update()
me_cube_005 = bpy.data.meshes.new('Cube.005')
me_cube_005.from_pydata([(0.2314, 0.002168, 0.2396), (0.2314, -0.0525, 0.2396), (0.2314, -0.08678, 0.3054), (0.2314, -0.0525, 0.3711), (0.2314, 0.002168, 0.3711), (0.2314, 0.05683, 0.3711), (0.2314, 0.09112, 0.3054), (0.2314, 0.05683, 0.2396), (0.4409, 0.06378, 0.2396), (0.4409, -0.05944, 0.3711), (0.4409, 0.06378, 0.3711), (0.6504, 0.05683, 0.3711), (0.4409, -0.05944, 0.2396), (0.6504, -0.0525, 0.2396), (0.6504, 0.002168, 0.3711), (0.6504, -0.0525, 0.3711), (0.6504, 0.002168, 0.2396), (0.6504, -0.08678, 0.3054), (0.6504, 0.09112, 0.3054), (0.6504, 0.05683, 0.2396), (0.4409, 0.1024, 0.3054), (0.4409, -0.09808, 0.3054), (0.2314, 0.002168, 0.3054), (0.4409, 0.002168, 0.2396), (0.4409, 0.002168, 0.3711), (0.63, 0.05751, 0.3711), (0.63, -0.05317, 0.2396), (0.63, -0.05317, 0.3711), (0.63, 0.05751, 0.2396), (0.63, 0.09222, 0.3054), (0.63, 0.002168, 0.3711), (0.63, -0.08788, 0.3054), (0.63, 0.002168, 0.2396), (0.2327, 0.05688, 0.2396), (0.2327, -0.05254, 0.3711), (0.2327, 0.05688, 0.3711), (0.2327, -0.08686, 0.3054), (0.2327, 0.002168, 0.2396), (0.2327, -0.05254, 0.2396), (0.2327, 0.09119, 0.3054), (0.2327, 0.002168, 0.3711)], [], [(22, 4, 5, 6), (36, 34, 3, 2), (40, 4, 3, 34), (32, 16, 13, 26), (29, 25, 11, 18), (28, 29, 18, 19), (25, 10, 24, 30), (38, 36, 2, 1), (0, 22, 6, 7), (1, 2, 22, 0), (28, 19, 16, 32), (35, 5, 4, 40), (2, 3, 4, 22), (33, 8, 23, 37), (26, 31, 21, 12), (33, 39, 20, 8), (39, 35, 10, 20), (37, 23, 12, 38), (30, 24, 9, 27), (31, 27, 9, 21), (17, 15, 27, 31), (14, 30, 27, 15), (13, 17, 31, 26), (8, 28, 32, 23), (11, 25, 30, 14), (8, 20, 29, 28), (20, 10, 25, 29), (23, 32, 26, 12), (0, 37, 38, 1), (6, 5, 35, 39), (7, 6, 39, 33), (7, 33, 37, 0), (10, 35, 40, 24), (12, 21, 36, 38), (24, 40, 34, 9), (21, 9, 34, 36)])
_uv = me_cube_005.uv_layers.new(name='UVMap')
_uv.uv.foreach_set('vector', [0.1023, 0.7589, 0.1065, 0.7589, 0.1065, 0.7624, 0.1023, 0.7646, 0.07296, 0.7533, 0.0687, 0.7533, 0.0687, 0.7532, 0.07296, 0.7532, 0.09349, 0.7534, 0.09349, 0.7533, 0.097, 0.7534, 0.097, 0.7534, 0.05925, 0.8081, 0.05925, 0.8068, 0.06275, 0.8068, 0.0628, 0.8081, 0.08287, 0.8055, 0.07881, 0.8055, 0.07882, 0.8042, 0.08288, 0.8042, 0.08723, 0.8055, 0.08287, 0.8055, 0.08288, 0.8042, 0.08723, 0.8042, 0.08975, 0.7745, 0.08944, 0.7644, 0.09339, 0.7645, 0.0933, 0.7746, 0.07713, 0.7535, 0.07296, 0.7533, 0.07296, 0.7532, 0.07714, 0.7534, 0.09804, 0.7589, 0.1023, 0.7589, 0.1023, 0.7646, 0.09804, 0.7624, 0.09804, 0.7555, 0.1023, 0.7532, 0.1023, 0.7589, 0.09804, 0.7589, 0.05571, 0.8081, 0.05575, 0.8068, 0.05925, 0.8068, 0.05925, 0.8081, 0.08998, 0.7533, 0.08999, 0.7532, 0.09349, 0.7533, 0.09349, 0.7534, 0.1023, 0.7532, 0.1065, 0.7554, 0.1065, 0.7589, 0.1023, 0.7589, 0.05584, 0.8336, 0.05535, 0.8202, 0.0593, 0.8202, 0.05934, 0.8335, 0.07675, 0.7789, 0.07258, 0.7788, 0.07278, 0.7667, 0.07694, 0.7668, 0.08718, 0.831, 0.08282, 0.831, 0.0828, 0.8176, 0.08717, 0.8177, 0.08282, 0.831, 0.07876, 0.831, 0.07876, 0.8177, 0.0828, 0.8176, 0.05934, 0.8335, 0.0593, 0.8202, 0.06324, 0.8202, 0.06285, 0.8335, 0.0933, 0.7746, 0.09339, 0.7645, 0.09735, 0.7646, 0.09685, 0.7747, 0.07258, 0.7788, 0.06832, 0.7788, 0.06851, 0.7667, 0.07278, 0.7667, 0.07256, 0.7801, 0.0683, 0.7801, 0.06832, 0.7788, 0.07258, 0.7788, 0.09329, 0.7757, 0.0933, 0.7746, 0.09685, 0.7747, 0.0968, 0.7758, 0.07673, 0.7802, 0.07256, 0.7801, 0.07258, 0.7788, 0.07675, 0.7789, 0.05535, 0.8202, 0.05571, 0.8081, 0.05925, 0.8081, 0.0593, 0.8202, 0.08979, 0.7756, 0.08975, 0.7745, 0.0933, 0.7746, 0.09329, 0.7757, 0.08717, 0.8177, 0.0828, 0.8176, 0.08287, 0.8055, 0.08723, 0.8055, 0.0828, 0.8176, 0.07876, 0.8177, 0.07881, 0.8055, 0.08287, 0.8055, 0.0593, 0.8202, 0.05925, 0.8081, 0.0628, 0.8081, 0.06324, 0.8202, 0.05934, 0.8336, 0.05934, 0.8335, 0.06285, 0.8335, 0.06285, 0.8336, 0.08282, 0.831, 0.07876, 0.8311, 0.07876, 0.831, 0.08282, 0.831, 0.08718, 0.8311, 0.08282, 0.831, 0.08282, 0.831, 0.08718, 0.831, 0.05584, 0.8337, 0.05584, 0.8336, 0.05934, 0.8335, 0.05934, 0.8336, 0.08944, 0.7644, 0.08998, 0.7533, 0.09349, 0.7534, 0.09339, 0.7645, 0.07694, 0.7668, 0.07278, 0.7667, 0.07296, 0.7533, 0.07713, 0.7535, 0.09339, 0.7645, 0.09349, 0.7534, 0.097, 0.7534, 0.09735, 0.7646, 0.07278, 0.7667, 0.06851, 0.7667, 0.0687, 0.7533, 0.07296, 0.7533])
me_cube_005.materials.append(mat_skin)
me_cube_005.update()
arm_armature_001 = bpy.data.armatures.new('Armature.001')  # bones are not reproduced

# ---- objects
ob_cube = bpy.data.objects.new('Cube', me_cube_001)
ob_human_fps = bpy.data.objects.new('Human FPS', arm_armature_001)
ob_cube_001 = bpy.data.objects.new('Cube.001', me_cube_004)
ob_cube_002 = bpy.data.objects.new('Cube.002', me_cube_005)

# ---- transforms, parenting, visibility, modifiers, constraints
ob_cube.parent = ob_human_fps
ob_cube.matrix_parent_inverse = Matrix(((0.03443, 2.226, 0.0, 9.652e-11), (-2.226, 0.03443, -0.0, -4.146e-09), (-0.0, 0.0, 2.214, -0.0), (-0.0, 0.0, -0.0, 1.0)))
ob_cube.location = (-1.863e-09, -1.455e-11, 0.001952)
ob_cube.rotation_euler = (0.0, 0.0, 1.571)
ob_cube.scale = (1.0, 1.0, 1.0)
_vg = ob_cube.vertex_groups.new(name='Bicep.L')
for _i, _w in zip([4, 5, 6, 7, 8, 9, 10, 11, 12, 13, 16, 17, 18, 19, 20, 23, 24, 25, 26, 27, 28, 260, 261, 262, 263, 264, 265, 266, 267, 268, 269, 270, 271, 272, 273, 274, 275, 276, 277, 278, 279, 280, 281, 282, 283, 284, 285, 286, 287, 288, 289, 290, 291, 292, 293, 294, 295, 296, 297, 298, 299, 300, 301, 302, 303, 304, 305, 306, 307, 308, 309, 310, 311, 312, 313, 314, 315, 316, 317], [0.04728, 0.8836, 0.8989, 0.02757, 0.8791, 0.08279, 0.07408, 0.887, 0.2293, 0.2112, 0.1052, 0.8914, 0.8954, 0.03311, 0.2201, 0.02933, 0.9078, 0.8903, 0.0519, 0.2316, 0.2018, 0.8836, 0.8989, 0.8791, 0.887, 0.8914, 0.8954, 0.9078, 0.8903, 0.9998, 0.9996, 0.9996, 0.9997, 0.9999, 0.9998, 0.9997, 0.9997, 0.9956, 0.9953, 0.9966, 0.8989, 0.9945, 0.8791, 0.9078, 0.887, 0.8903, 0.8914, 0.8954, 0.8836, 0.9958, 0.9944, 1.0, 0.9962, 0.9974, 0.9998, 0.9996, 0.9996, 0.9997, 0.9999, 0.9998, 0.9997, 0.9997, 0.9956, 0.9953, 0.9966, 0.8989, 0.9945, 0.8791, 0.9078, 0.887, 0.8903, 0.8914, 0.8954, 0.8836, 0.9958, 0.9944, 1.0, 0.9962, 0.9974]): _vg.add([_i], _w, 'REPLACE')
_vg = ob_cube.vertex_groups.new(name='Forearm.L')
for _i, _w in zip([4, 5, 6, 7, 8, 9, 10, 11, 12, 13, 16, 17, 18, 19, 20, 23, 24, 25, 26, 27, 28, 30, 31, 32, 33, 34, 35, 36, 37, 260, 261, 262, 263, 264, 265, 266, 267, 279, 281, 282, 283, 284, 285, 286, 287, 304, 306, 307, 308, 309, 310, 311, 312], [0.9475, 0.1162, 0.101, 0.9583, 0.1205, 0.9116, 0.9212, 0.1127, 0.7697, 0.7881, 0.8887, 0.1081, 0.1045, 0.9553, 0.7791, 0.9575, 0.09208, 0.1095, 0.9442, 0.7673, 0.7975, 0.9725, 0.9561, 0.9677, 0.9607, 0.9509, 0.97, 0.9724, 0.9659, 0.1162, 0.101, 0.1205, 0.1127, 0.1081, 0.1045, 0.09208, 0.1095, 0.101, 0.1205, 0.09208, 0.1127, 0.1095, 0.1081, 0.1045, 0.1162, 0.101, 0.1205, 0.09208, 0.1127, 0.1095, 0.1081, 0.1045, 0.1162]): _vg.add([_i], _w, 'REPLACE')
_vg = ob_cube.vertex_groups.new(name='Palm.L')
for _i, _w in zip([0, 1, 2, 3, 14, 15, 21, 22, 29, 31, 32, 33, 34, 35, 37, 38, 39, 40, 41, 42, 43, 44, 45, 47, 48, 49, 50, 51, 52, 53, 54, 55, 56, 63, 64, 65, 71, 72, 139, 146, 147, 234, 235, 236, 237, 243, 247, 254, 255, 256, 257, 258, 259], [0.8272, 0.9288, 0.9648, 0.9772, 0.9692, 0.7957, 0.9418, 0.9884, 0.3121, 0.01599, 0.003952, 0.01043, 0.02104, 0.001429, 0.006145, 0.9134, 0.9245, 0.8609, 0.9538, 0.6398, 0.2122, 0.3112, 0.9105, 0.667, 0.6777, 0.7224, 0.1684, 0.04636, 0.05981, 0.3057, 0.0627, 0.1739, 0.1275, 0.012, 0.9668, 0.9859, 0.03994, 0.0348, 0.2591, 0.1622, 0.8454, 0.7917, 0.8908, 0.7593, 0.7607, 0.04943, 0.0005543, 0.9804, 0.9906, 0.9763, 0.9756, 0.9618, 0.9802]): _vg.add([_i], _w, 'REPLACE')
_vg = ob_cube.vertex_groups.new(name='Pinky1.R')
for _i, _w in zip([29, 38, 39, 45, 46, 47, 49, 53, 54, 56, 60, 70, 71, 73, 77, 124, 125, 126, 136, 140, 143, 147, 204, 228, 229, 230, 231, 232, 236, 237], [0.6405, 0.06794, 0.01285, 0.07119, 0.8955, 0.2023, 0.0546, 0.6244, 0.6766, 0.06509, 0.9347, 0.1155, 0.1571, 0.09483, 0.53, 0.0225, 0.05074, 0.02689, 0.06383, 0.02298, 0.0643, 0.08205, 0.01586, 0.1063, 0.09477, 0.01985, 0.09329, 0.05434, 0.2051, 0.2091]): _vg.add([_i], _w, 'REPLACE')
_vg = ob_cube.vertex_groups.new(name='Pinky2.R')
for _i, _w in zip([46, 54, 60, 70, 71, 77, 124, 125, 126, 127, 136, 137, 140, 141, 142, 143, 144, 145, 214, 215, 216, 217, 218, 219, 220, 221, 222, 223, 224, 225, 226, 227, 228, 229, 230, 231, 232, 233], [0.06123, 0.09743, 0.07065, 0.1004, 0.08433, 0.04416, 0.858, 0.7885, 0.8427, 0.8663, 0.8569, 0.06707, 0.8779, 0.05534, 0.0554, 0.8683, 0.8671, 0.06705, 0.8519, 0.7968, 0.1295, 0.1039, 0.09113, 0.1042, 0.09087, 0.132, 0.02767, 0.01156, 0.02416, 0.06106, 0.01193, 0.06331, 0.792, 0.8636, 0.7978, 0.8547, 0.8722, 0.8658]): _vg.add([_i], _w, 'REPLACE')
_vg = ob_cube.vertex_groups.new(name='Pinky3.R')
for _i, _w in zip([96, 97, 98, 99, 100, 101, 124, 125, 126, 127, 136, 137, 140, 141, 142, 143, 144, 145, 214, 215, 216, 217, 218, 219, 220, 221, 222, 223, 224, 225, 226, 227, 228, 229, 230, 231, 232, 233], [0.998, 0.9887, 0.9962, 0.9903, 0.9969, 0.9944, 0.1031, 0.1415, 0.1131, 0.09819, 0.07232, 0.9288, 0.05952, 0.9423, 0.942, 0.06435, 0.06865, 0.9292, 0.1083, 0.1364, 0.86, 0.8899, 0.905, 0.8901, 0.9049, 0.8577, 0.9587, 0.9678, 0.9607, 0.9342, 0.9675, 0.9319, 0.06544, 0.02653, 0.06163, 0.03791, 0.01766, 0.03155]): _vg.add([_i], _w, 'REPLACE')
_vg = ob_cube.vertex_groups.new(name='Ring1.R')
for _i, _w in zip([47, 48, 49, 53, 54, 55, 56, 70, 71, 72, 73, 74, 75, 76, 77, 78, 112, 119, 120, 129, 130, 135, 144, 176, 177, 179, 202, 203, 204, 205, 206, 207, 215, 230, 232, 233, 234], [0.05306, 0.1275, 0.1384, 0.02429, 0.1167, 0.4871, 0.6876, 0.6453, 0.52, 0.2569, 0.7215, 0.1149, 0.05297, 0.1135, 0.3204, 0.6388, 0.007686, 0.006999, 0.008385, 0.007922, 0.008472, 0.01551, 0.02991, 0.02457, 0.04752, 0.04789, 0.04465, 0.03797, 0.006839, 0.04712, 0.06344, 0.0418, 0.01853, 0.07631, 0.01012, 0.06029, 0.006792]): _vg.add([_i], _w, 'REPLACE')
_vg = ob_cube.vertex_groups.new(name='Ring2.R')
for _i, _w in zip([55, 70, 71, 72, 73, 76, 77, 78, 114, 115, 120, 121, 128, 129, 130, 131, 132, 133, 134, 135, 194, 195, 196, 197, 198, 199, 200, 201, 202, 203, 204, 205, 206, 207, 208, 210], [0.01291, 0.08916, 0.07108, 0.06098, 0.04865, 0.001318, 0.03018, 0.09038, 0.8482, 0.9091, 0.8388, 0.8918, 0.04466, 0.9025, 0.9171, 0.02119, 0.02238, 0.9116, 0.04646, 0.8981, 0.9054, 0.8872, 0.1024, 0.1005, 0.06377, 0.07767, 0.06399, 0.07859, 0.844, 0.901, 0.9069, 0.8969, 0.8423, 0.9129, 0.03004, 0.03238]): _vg.add([_i], _w, 'REPLACE')
_vg = ob_cube.vertex_groups.new(name='Ring3.R')
for _i, _w in zip([90, 91, 92, 93, 94, 95, 114, 115, 120, 121, 128, 129, 130, 131, 132, 133, 134, 135, 194, 195, 196, 197, 198, 199, 200, 201, 202, 203, 205, 206, 208, 209, 210, 211, 212, 213], [0.9995, 0.9945, 0.9956, 0.9985, 0.998, 0.999, 0.1036, 0.06902, 0.1098, 0.08029, 0.9509, 0.04891, 0.03061, 0.9635, 0.9628, 0.03404, 0.9498, 0.05117, 0.07073, 0.08289, 0.8923, 0.8939, 0.9346, 0.9195, 0.9342, 0.9183, 0.04023, 0.006053, 0.009114, 0.04363, 0.9579, 0.9834, 0.9567, 0.9766, 0.9828, 0.9746]): _vg.add([_i], _w, 'REPLACE')
_vg = ob_cube.vertex_groups.new(name='Middle1.R')
for _i, _w in zip([48, 55, 56, 57, 71, 72, 73, 74, 75, 76, 78, 149, 176, 180, 202], [0.01493, 0.1234, 0.07708, 0.08226, 0.06329, 0.374, 0.03789, 0.5395, 0.1526, 0.165, 0.09487, 0.0272, 0.0242, 0.009022, 0.01118]): _vg.add([_i], _w, 'REPLACE')
_vg = ob_cube.vertex_groups.new(name='Middle2.R')
for _i, _w in zip([55, 59, 72, 73, 74, 75, 76, 78, 112, 113, 116, 117, 118, 119, 122, 123, 170, 171, 172, 173, 174, 175, 176, 177, 178, 179, 180, 181, 185, 187, 188, 189, 190, 191, 192, 193], [0.005599, 0.004873, 0.08186, 0.03374, 0.04596, 0.1014, 0.05619, 0.09295, 0.9024, 0.04927, 0.9296, 0.01309, 0.02279, 0.9187, 0.9127, 0.03954, 0.8835, 0.8474, 0.9161, 0.9057, 0.8542, 0.8954, 0.8542, 0.912, 0.8528, 0.8992, 0.9203, 0.9078, 0.0214, 0.02044, 0.08789, 0.0639, 0.08143, 0.1084, 0.07094, 0.1077]): _vg.add([_i], _w, 'REPLACE')
_vg = ob_cube.vertex_groups.new(name='Middle3.R')
for _i, _w in zip([84, 85, 86, 87, 88, 89, 112, 113, 116, 117, 118, 119, 122, 123, 170, 171, 172, 173, 174, 175, 176, 178, 182, 183, 184, 185, 186, 187, 188, 189, 190, 191, 192, 193], [0.9986, 0.9984, 0.9991, 0.9963, 0.9995, 0.9953, 0.05007, 0.9488, 0.01661, 0.9679, 0.9628, 0.02913, 0.0382, 0.9539, 0.09243, 0.1142, 0.06905, 0.07657, 0.1082, 0.08371, 0.02582, 0.01935, 0.9767, 0.9877, 0.9811, 0.9629, 0.9848, 0.9634, 0.9094, 0.935, 0.9163, 0.8871, 0.9276, 0.888]): _vg.add([_i], _w, 'REPLACE')
_vg = ob_cube.vertex_groups.new(name='Index1.R')
for _i, _w in zip([42, 49, 50, 51, 52, 55, 57, 58, 59, 72, 74, 75, 76, 78, 102, 105, 111, 139, 148, 150, 151, 152, 153, 154, 156, 158, 178, 181, 242, 245], [0.004587, 0.006498, 0.5055, 0.2244, 0.1424, 0.05668, 0.8467, 0.8788, 0.7822, 0.1104, 0.1993, 0.5321, 0.4789, 0.005809, 0.04413, 0.01648, 0.0122, 0.1125, 0.06441, 0.05264, 0.08297, 0.1153, 0.0782, 0.001578, 0.03239, 0.01418, 0.05258, 0.02557, 0.01782, 0.02896]): _vg.add([_i], _w, 'REPLACE')
_vg = ob_cube.vertex_groups.new(name='Index2.R')
for _i, _w in zip([57, 58, 59, 74, 75, 76, 102, 103, 104, 105, 106, 107, 108, 109, 110, 111, 148, 149, 150, 151, 152, 153, 154, 155, 156, 157, 158, 159, 160, 161, 162, 163, 164, 165, 166, 169], [0.04494, 0.06025, 0.09552, 0.05866, 0.1164, 0.06489, 0.8883, 0.05691, 0.0257, 0.9179, 0.1171, 0.03138, 0.9122, 0.08969, 0.06078, 0.8836, 0.906, 0.9017, 0.8792, 0.8799, 0.8162, 0.8172, 0.8741, 0.9056, 0.8279, 0.9009, 0.8179, 0.8668, 0.1157, 0.06687, 0.07041, 0.09389, 0.008333, 0.05221, 0.05151, 0.01742]): _vg.add([_i], _w, 'REPLACE')
_vg = ob_cube.vertex_groups.new(name='Index3.R')
for _i, _w in zip([61, 79, 80, 81, 82, 83, 102, 103, 104, 105, 106, 107, 108, 109, 110, 111, 150, 151, 152, 153, 154, 155, 156, 157, 158, 159, 160, 161, 162, 163, 164, 165, 166, 167, 168, 169], [0.9985, 0.9935, 0.9975, 0.9919, 0.999, 0.9978, 0.05859, 0.9407, 0.9612, 0.03388, 0.8763, 0.9583, 0.04008, 0.9067, 0.9366, 0.06277, 0.01092, 0.00614, 0.04224, 0.04377, 0.09616, 0.07547, 0.1214, 0.07861, 0.129, 0.1019, 0.8775, 0.9316, 0.9278, 0.9022, 0.9696, 0.945, 0.9456, 0.9818, 0.9794, 0.9648]): _vg.add([_i], _w, 'REPLACE')
_vg = ob_cube.vertex_groups.new(name='Thumb1.L')
for _i, _w in zip([0, 1, 15, 21, 40, 41, 42, 43, 44, 47, 48, 49, 50, 51, 52, 55, 58, 59, 63, 76, 138, 139, 146, 147, 234, 235, 238, 242, 243, 244, 245, 246, 247, 248, 249, 250, 253], [0.1286, 0.05294, 0.1652, 0.02571, 0.0931, 0.00366, 0.2941, 0.6662, 0.5262, 0.0003248, 0.08075, 0.01027, 0.2375, 0.5857, 0.5414, 0.01995, 0.02052, 0.06951, 0.0683, 0.02433, 0.9274, 0.5905, 0.6621, 0.00916, 0.118, 0.04093, 0.07238, 0.165, 0.1011, 0.03876, 0.131, 0.0334, 0.1111, 0.06827, 0.06768, 0.02385, 0.03903]): _vg.add([_i], _w, 'REPLACE')
_vg = ob_cube.vertex_groups.new(name='Thumb2.L')
for _i, _w in zip([0, 15, 42, 43, 44, 51, 52, 62, 63, 67, 68, 69, 138, 146, 238, 239, 242, 243, 244, 245, 246, 247, 248, 249, 250, 251, 252, 253], [0.0151, 0.008359, 0.01009, 0.1105, 0.1411, 0.07554, 0.1392, 0.9408, 0.8202, 0.01494, 0.01221, 0.01079, 0.02404, 0.111, 0.6098, 0.82, 0.4957, 0.7918, 0.9329, 0.5919, 0.9118, 0.6856, 0.3187, 0.2812, 0.78, 0.9062, 0.1756, 0.4227]): _vg.add([_i], _w, 'REPLACE')
_vg = ob_cube.vertex_groups.new(name='Thumb3.L')
for _i, _w in zip([51, 52, 62, 63, 66, 67, 68, 69, 146, 238, 239, 240, 241, 242, 243, 245, 246, 247, 248, 249, 250, 251, 252, 253], [0.0218, 0.06507, 0.009093, 0.07676, 0.9773, 0.962, 0.9564, 0.9585, 0.009392, 0.2914, 0.1672, 0.971, 0.9665, 0.2687, 0.05295, 0.2165, 0.03648, 0.1654, 0.582, 0.6222, 0.1658, 0.08521, 0.8151, 0.5155]): _vg.add([_i], _w, 'REPLACE')
_vg = ob_cube.vertex_groups.new(name='Bicep.R')
_vg = ob_cube.vertex_groups.new(name='Forearm.R')
_vg = ob_cube.vertex_groups.new(name='Palm.R')
_vg = ob_cube.vertex_groups.new(name='Pinky1.L')
_vg = ob_cube.vertex_groups.new(name='Pinky2.L')
_vg = ob_cube.vertex_groups.new(name='Pinky3.L')
_vg = ob_cube.vertex_groups.new(name='Ring1.L')
_vg = ob_cube.vertex_groups.new(name='Ring2.L')
_vg = ob_cube.vertex_groups.new(name='Ring3.L')
_vg = ob_cube.vertex_groups.new(name='Middle1.L')
_vg = ob_cube.vertex_groups.new(name='Middle2.L')
_vg = ob_cube.vertex_groups.new(name='Middle3.L')
_vg = ob_cube.vertex_groups.new(name='Index1.L')
_vg = ob_cube.vertex_groups.new(name='Index2.L')
_vg = ob_cube.vertex_groups.new(name='Index3.L')
_vg = ob_cube.vertex_groups.new(name='Thumb1.R')
_vg = ob_cube.vertex_groups.new(name='Thumb2.R')
_vg = ob_cube.vertex_groups.new(name='Thumb3.R')
_m = ob_cube.modifiers.new('Mirror', 'MIRROR')
_m = ob_cube.modifiers.new('Armature', 'ARMATURE')
_m.object = ob_human_fps
ob_human_fps.location = (0.0, 0.0, 0.0)
ob_human_fps.rotation_euler = (-1.571, 0.0, 0.0)
ob_human_fps.show_in_front = True
ob_cube_001.parent = ob_human_fps
ob_cube_001.matrix_parent_inverse = Matrix(((0.03443, 2.226, 0.0, 9.652e-11), (-2.226, 0.03443, -0.0, -4.146e-09), (-0.0, 0.0, 2.214, -0.0), (-0.0, 0.0, -0.0, 1.0)))
ob_cube_001.location = (-1.863e-09, -1.455e-11, 0.001952)
ob_cube_001.rotation_euler = (0.0, 0.0, 1.571)
ob_cube_001.scale = (1.0, 1.0, 1.0)
_vg = ob_cube_001.vertex_groups.new(name='Bicep.L')
_vg = ob_cube_001.vertex_groups.new(name='Forearm.L')
_vg = ob_cube_001.vertex_groups.new(name='Palm.L')
_vg = ob_cube_001.vertex_groups.new(name='Pinky1.R')
_vg = ob_cube_001.vertex_groups.new(name='Pinky2.R')
_vg = ob_cube_001.vertex_groups.new(name='Pinky3.R')
_vg = ob_cube_001.vertex_groups.new(name='Ring1.R')
_vg = ob_cube_001.vertex_groups.new(name='Ring2.R')
_vg = ob_cube_001.vertex_groups.new(name='Ring3.R')
_vg = ob_cube_001.vertex_groups.new(name='Middle1.R')
_vg = ob_cube_001.vertex_groups.new(name='Middle2.R')
_vg = ob_cube_001.vertex_groups.new(name='Middle3.R')
_vg = ob_cube_001.vertex_groups.new(name='Index1.R')
_vg = ob_cube_001.vertex_groups.new(name='Index2.R')
_vg = ob_cube_001.vertex_groups.new(name='Index3.R')
_vg = ob_cube_001.vertex_groups.new(name='Thumb1.L')
_vg = ob_cube_001.vertex_groups.new(name='Thumb2.L')
_vg = ob_cube_001.vertex_groups.new(name='Thumb3.L')
_vg = ob_cube_001.vertex_groups.new(name='Bicep.R')
_vg = ob_cube_001.vertex_groups.new(name='Forearm.R')
_vg = ob_cube_001.vertex_groups.new(name='Palm.R')
_vg = ob_cube_001.vertex_groups.new(name='Pinky1.L')
_vg = ob_cube_001.vertex_groups.new(name='Pinky2.L')
_vg = ob_cube_001.vertex_groups.new(name='Pinky3.L')
_vg = ob_cube_001.vertex_groups.new(name='Ring1.L')
_vg = ob_cube_001.vertex_groups.new(name='Ring2.L')
_vg = ob_cube_001.vertex_groups.new(name='Ring3.L')
_vg = ob_cube_001.vertex_groups.new(name='Middle1.L')
_vg = ob_cube_001.vertex_groups.new(name='Middle2.L')
_vg = ob_cube_001.vertex_groups.new(name='Middle3.L')
_vg = ob_cube_001.vertex_groups.new(name='Index1.L')
_vg = ob_cube_001.vertex_groups.new(name='Index2.L')
_vg = ob_cube_001.vertex_groups.new(name='Index3.L')
_vg = ob_cube_001.vertex_groups.new(name='Thumb1.R')
_vg = ob_cube_001.vertex_groups.new(name='Thumb2.R')
_vg = ob_cube_001.vertex_groups.new(name='Thumb3.R')
_m = ob_cube_001.modifiers.new('Mirror', 'MIRROR')
_m = ob_cube_001.modifiers.new('Armature', 'ARMATURE')
_m.object = ob_human_fps
_m = ob_cube_001.modifiers.new('Solidify', 'SOLIDIFY')
_m.offset = 3.0
_m = ob_cube_001.modifiers.new('Subdivision', 'SUBSURF')
ob_cube_002.parent = ob_human_fps
ob_cube_002.matrix_parent_inverse = Matrix(((0.03443, 2.226, 0.0, 9.652e-11), (-2.226, 0.03443, -0.0, -4.146e-09), (-0.0, 0.0, 2.214, -0.0), (-0.0, 0.0, -0.0, 1.0)))
ob_cube_002.location = (-1.863e-09, -1.455e-11, 0.001952)
ob_cube_002.rotation_euler = (0.0, 0.0, 1.571)
ob_cube_002.scale = (1.0, 1.0, 1.0)
_vg = ob_cube_002.vertex_groups.new(name='Bicep.L')
for _i, _w in zip([0, 1, 2, 3, 4, 5, 6, 7, 8, 9, 10, 11, 12, 13, 14, 15, 16, 17, 18, 19, 20, 21, 22, 23, 24, 25, 26, 27, 28, 29, 30, 31, 32, 33, 34, 35, 36, 37, 38, 39, 40], [0.9998, 0.9996, 0.9996, 0.9997, 0.9999, 0.9998, 0.9997, 0.9997, 0.9956, 0.9953, 0.9966, 0.8989, 0.9945, 0.8791, 0.9078, 0.887, 0.8903, 0.8914, 0.8954, 0.8836, 0.9958, 0.9944, 1.0, 0.9962, 0.9974, 0.9477, 0.9368, 0.9412, 0.9396, 0.9456, 0.9526, 0.9429, 0.9433, 0.9976, 0.9975, 0.9982, 0.997, 0.998, 0.9971, 0.9977, 0.9986]): _vg.add([_i], _w, 'REPLACE')
_vg = ob_cube_002.vertex_groups.new(name='Forearm.L')
for _i, _w in zip([11, 13, 14, 15, 16, 17, 18, 19, 25, 26, 27, 28, 29, 30, 31, 32], [0.101, 0.1205, 0.09208, 0.1127, 0.1095, 0.1081, 0.1045, 0.1162, 0.0505, 0.06023, 0.05633, 0.05812, 0.05226, 0.04604, 0.05406, 0.05474]): _vg.add([_i], _w, 'REPLACE')
_vg = ob_cube_002.vertex_groups.new(name='Palm.L')
_vg = ob_cube_002.vertex_groups.new(name='Pinky1.R')
_vg = ob_cube_002.vertex_groups.new(name='Pinky2.R')
_vg = ob_cube_002.vertex_groups.new(name='Pinky3.R')
_vg = ob_cube_002.vertex_groups.new(name='Ring1.R')
_vg = ob_cube_002.vertex_groups.new(name='Ring2.R')
_vg = ob_cube_002.vertex_groups.new(name='Ring3.R')
_vg = ob_cube_002.vertex_groups.new(name='Middle1.R')
_vg = ob_cube_002.vertex_groups.new(name='Middle2.R')
_vg = ob_cube_002.vertex_groups.new(name='Middle3.R')
_vg = ob_cube_002.vertex_groups.new(name='Index1.R')
_vg = ob_cube_002.vertex_groups.new(name='Index2.R')
_vg = ob_cube_002.vertex_groups.new(name='Index3.R')
_vg = ob_cube_002.vertex_groups.new(name='Thumb1.L')
_vg = ob_cube_002.vertex_groups.new(name='Thumb2.L')
_vg = ob_cube_002.vertex_groups.new(name='Thumb3.L')
_vg = ob_cube_002.vertex_groups.new(name='Bicep.R')
_vg = ob_cube_002.vertex_groups.new(name='Forearm.R')
_vg = ob_cube_002.vertex_groups.new(name='Palm.R')
_vg = ob_cube_002.vertex_groups.new(name='Pinky1.L')
_vg = ob_cube_002.vertex_groups.new(name='Pinky2.L')
_vg = ob_cube_002.vertex_groups.new(name='Pinky3.L')
_vg = ob_cube_002.vertex_groups.new(name='Ring1.L')
_vg = ob_cube_002.vertex_groups.new(name='Ring2.L')
_vg = ob_cube_002.vertex_groups.new(name='Ring3.L')
_vg = ob_cube_002.vertex_groups.new(name='Middle1.L')
_vg = ob_cube_002.vertex_groups.new(name='Middle2.L')
_vg = ob_cube_002.vertex_groups.new(name='Middle3.L')
_vg = ob_cube_002.vertex_groups.new(name='Index1.L')
_vg = ob_cube_002.vertex_groups.new(name='Index2.L')
_vg = ob_cube_002.vertex_groups.new(name='Index3.L')
_vg = ob_cube_002.vertex_groups.new(name='Thumb1.R')
_vg = ob_cube_002.vertex_groups.new(name='Thumb2.R')
_vg = ob_cube_002.vertex_groups.new(name='Thumb3.R')
_m = ob_cube_002.modifiers.new('Mirror', 'MIRROR')
_m = ob_cube_002.modifiers.new('Armature', 'ARMATURE')
_m.object = ob_human_fps
_m = ob_cube_002.modifiers.new('Solidify', 'SOLIDIFY')
_m.thickness = 0.02
_m.offset = 2.0
_m = ob_cube_002.modifiers.new('Subdivision', 'SUBSURF')

# ---- collection membership
col_collection.objects.link(ob_cube)
col_collection.objects.link(ob_human_fps)
col_collection.objects.link(ob_cube_001)
col_collection.objects.link(ob_cube_002)

# ---- scene / render settings (as saved in the file)
scene.frame_start = 1; scene.frame_end = 250; scene.frame_set(0)
scene.render.engine = 'BLENDER_EEVEE_NEXT'
scene.cycles.sampling_pattern = 'TABULATED_SOBOL'
scene.cycles.use_light_tree = False
scene.view_settings.view_transform = 'Filmic'
bpy.context.view_layer.update()

# ---- added for rendering (the .blend has no active camera and no usable light): camera, sun
cam_auto = bpy.data.cameras.new('AutoCamera')
cam_auto.lens = 50.0
cam_auto.sensor_width = 36.0
cam_auto.clip_end = 1000.0
ob_auto_camera = bpy.data.objects.new('AutoCamera', cam_auto)
scene.collection.objects.link(ob_auto_camera)
ob_auto_camera.location = (6.19555, -6.98598, 4.95626)
ob_auto_camera.rotation_euler = (1.09748, -7.21219e-08, 0.694738)
scene.camera = ob_auto_camera
light_auto_sun = bpy.data.lights.new('AutoSun', 'SUN')
light_auto_sun.energy = 3.0
light_auto_sun.angle = 0.0523599
ob_auto_sun = bpy.data.objects.new('AutoSun', light_auto_sun)
scene.collection.objects.link(ob_auto_sun)
ob_auto_sun.rotation_euler = (0.872665, 0.174533, 0.523599)
bpy.context.view_layer.update()
